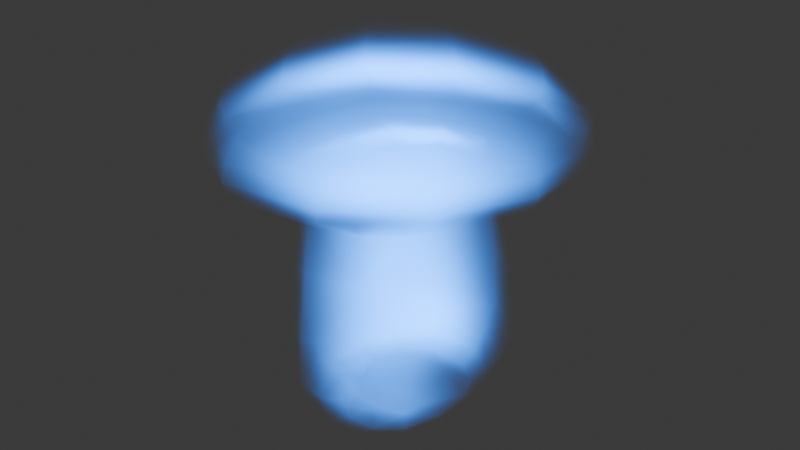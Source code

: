 # Source: Shrooms.blend  (saved by Blender 4.1.24; exported with 4.5.12 LTS)
import bpy
from mathutils import Matrix  # noqa: F401  (used for matrix-valued properties, if any)

bpy.ops.wm.read_factory_settings(use_empty=True)
scene = bpy.context.scene
scene.name = 'Scene'

# ---- collections
col_collection = bpy.data.collections.new('Collection'); scene.collection.children.link(col_collection)
col_mushroom = bpy.data.collections.new('Mushroom'); col_collection.children.link(col_mushroom)

# ---- materials (node trees are filled in below, after node groups)
mat_ghost = bpy.data.materials.new('Ghost')
mat_ghost.surface_render_method = 'BLENDED'
mat_ghost.blend_method = 'BLEND'
mat_ghost.use_transparent_shadow = False

# ---- node groups
ng_ghost = bpy.data.node_groups.new('Ghost', 'ShaderNodeTree')
_s = ng_ghost.interface.new_socket(name='Shader', in_out='OUTPUT', socket_type='NodeSocketShader')
_s = ng_ghost.interface.new_socket(name='Color', in_out='INPUT', socket_type='NodeSocketColor')
_s.default_value = (0.0, 0.2289, 1.0, 1.0)
_s = ng_ghost.interface.new_socket(name='Strength', in_out='INPUT', socket_type='NodeSocketFloat')
_s.default_value = 9.3
_s.min_value = 0.0
_s.max_value = 1e+06
_N = ng_ghost.nodes; _L = ng_ghost.links
n0 = _N.new('ShaderNodeEmission'); n0.name = 'Emission'; n0.location = (258, -5)
n1 = _N.new('ShaderNodeBsdfTransparent'); n1.name = 'Transparent BSDF'; n1.location = (241, -129)
n2 = _N.new('ShaderNodeMixShader'); n2.name = 'Mix Shader'; n2.location = (272, 129)
n3 = _N.new('ShaderNodeValToRGB'); n3.name = 'ColorRamp'; n3.location = (-58, 109)
while len(n3.color_ramp.elements) > 1: n3.color_ramp.elements.remove(n3.color_ramp.elements[-1])
n3.color_ramp.elements[0].position = 0.0; n3.color_ramp.elements[0].color = (0.0, 0.0, 0.0, 1.0)
_e = n3.color_ramp.elements.new(1.0); _e.color = (1.0, 1.0, 1.0, 1.0)
n4 = _N.new('NodeGroupInput'); n4.name = 'Group Input'; n4.location = (-472, 0)
n5 = _N.new('NodeGroupOutput'); n5.name = 'Group Output'; n5.location = (462, 0)
n6 = _N.new('ShaderNodeLayerWeight'); n6.name = 'Layer Weight'; n6.location = (-272, 34)
n6.inputs[0].default_value = 0.92
_L.new(n2.outputs[0], n5.inputs[0])
_L.new(n0.outputs[0], n2.inputs[1])
_L.new(n1.outputs[0], n2.inputs[2])
_L.new(n3.outputs[0], n2.inputs[0])
_L.new(n6.outputs[1], n3.inputs[0])
_L.new(n4.outputs[0], n0.inputs[0])
_L.new(n4.outputs[1], n0.inputs[1])
n5.is_active_output = True

# ---- material node trees
mat_ghost.use_nodes = True; mat_ghost.node_tree.nodes.clear()
_N = mat_ghost.node_tree.nodes; _L = mat_ghost.node_tree.links
n0 = _N.new('ShaderNodeOutputMaterial'); n0.name = 'Material Output'; n0.location = (300, 300)
n1 = _N.new('ShaderNodeGroup'); n1.name = 'Group'; n1.location = (37, 282)
n1.node_tree = ng_ghost
n1.inputs[0].default_value = (0.0, 0.2289, 1.0, 1.0)
n1.inputs[1].default_value = 9.3
_L.new(n1.outputs[0], n0.inputs[0])
n0.is_active_output = True

# ---- world
world_world = bpy.data.worlds.new('World'); scene.world = world_world
world_world.use_nodes = True; world_world.node_tree.nodes.clear()
_N = world_world.node_tree.nodes; _L = world_world.node_tree.links
n0 = _N.new('ShaderNodeOutputWorld'); n0.name = 'World Output'; n0.location = (300, 300)
n1 = _N.new('ShaderNodeBackground'); n1.name = 'Background'; n1.location = (10, 300)
n1.inputs[0].default_value = (0.05088, 0.05088, 0.05088, 1.0)
_L.new(n1.outputs[0], n0.inputs[0])
n0.is_active_output = True
world_world.color = (0.05088, 0.05088, 0.05088)
world_world.use_sun_shadow = False
world_world.sun_shadow_jitter_overblur = 0.0

# ---- meshes
me_mesh = bpy.data.meshes.new('mesh')
me_mesh.from_pydata([(-0.01349, -0.01641, 0.00209), (-0.0117, -0.014, 0.1832), (-0.01214, 0.01681, 0.0038), (0.0125, -0.01448, 0.002621), (0.005179, 0.02992, 0.0002157), (0.01671, 0.02139, 0.1808), (-0.01989, -0.007245, 0.004294), (-0.008734, -0.005904, 0.005203), (-0.005231, -0.01749, 0.001968), (-0.006546, -0.0298, -0.0001905), (-0.01834, -0.02419, 0.001429), (-0.01347, 0.0003972, 0.1833), (-0.03792, -0.01078, 0.1786), (-0.02528, -0.03122, 0.1796), (-0.004372, -0.0418, 0.1789), (0.002028, -0.0143, 0.1834), (0.002136, 0.003627, 0.1835), (-0.01871, 0.02215, 0.002502), (-0.005943, 0.02864, 0.001265), (-0.001611, 0.02039, 0.003646), (-0.01284, 0.00772, 0.005536), (-0.02407, 0.008875, 0.004243), (0.001877, 0.00892, 0.006589), (-0.03773, 0.0278, 0.1756), (-0.04009, 0.01007, 0.1774), (-0.01682, 0.01764, 0.1814), (-0.02158, 0.0408, 0.1752), (0.003718, -0.01676, 0.002249), (0.003149, -0.004925, 0.005769), (0.01641, -0.004623, 0.004952), (0.01932, -0.0218, 0.001737), (0.006694, -0.02918, -0.0001686), (0.02765, -0.007162, 0.00442), (0.03556, -0.03313, 0.1768), (0.04196, -0.01455, 0.1768), (0.01931, -0.0151, 0.1825), (0.0191, -0.04038, 0.1782), (-0.00867, 0.03771, 0.002059), (0.007505, 0.03751, 0.0003513), (0.01836, 0.02938, 0.001872), (0.01167, 0.0236, 0.001936), (0.002054, 0.02232, 0.1813), (0.01889, 0.006073, 0.1826), (0.0423, 0.01099, 0.1765), (0.03059, 0.03469, 0.1756), (0.007325, 0.04695, 0.1747), (0.04189, 0.04599, 0.1674), (0.01019, 0.06262, 0.1668), (-0.0259, 0.05677, 0.1669), (0.01215, 0.07327, 0.1592), (-0.02856, 0.06741, 0.1594), (-0.05818, 0.04283, 0.1599), (-0.04969, 0.03511, 0.1679), (-0.07081, 0.01084, 0.1595), (-0.0589, 0.009646, 0.1679), (-0.06775, -0.02467, 0.1608), (-0.0566, -0.01897, 0.1691), (-0.04677, -0.05693, 0.1627), (-0.03894, -0.04728, 0.1712), (-0.0123, -0.07386, 0.1624), (-0.009153, -0.0616, 0.1708), (0.02515, -0.07041, 0.1618), (0.02219, -0.05886, 0.17), (0.05425, -0.05045, 0.1615), (0.04581, -0.04273, 0.1697), (0.06952, -0.01848, 0.16), (0.05846, -0.01647, 0.1681), (0.06843, 0.01911, 0.1596), (0.05832, 0.01541, 0.1675), (0.04855, 0.05375, 0.1594), (0.07527, 0.02129, 0.1525), (0.05285, 0.05885, 0.1521), (0.01342, 0.08043, 0.1519), (0.05545, 0.0619, 0.1454), (0.01441, 0.08444, 0.1455), (-0.03236, 0.07795, 0.1447), (-0.0311, 0.07421, 0.152), (-0.06697, 0.05145, 0.1456), (-0.06368, 0.04828, 0.1527), (-0.08325, 0.01226, 0.1455), (-0.07871, 0.01168, 0.1523), (-0.07961, -0.03004, 0.1464), (-0.07515, -0.02825, 0.1534), (-0.05466, -0.06641, 0.1467), (-0.05197, -0.06338, 0.1544), (-0.01534, -0.08634, 0.1469), (-0.01417, -0.0819, 0.1544), (0.02853, -0.08207, 0.1466), (0.02723, -0.07791, 0.1542), (0.06339, -0.05875, 0.147), (0.06003, -0.05574, 0.1541), (0.08118, -0.02044, 0.1461), (0.07686, -0.01967, 0.1528), (0.07967, 0.02256, 0.1455), (0.08271, -0.02086, 0.1386), (0.08087, 0.02308, 0.1381), (0.05621, 0.06307, 0.1379), (0.07767, 0.02246, 0.1314), (0.05418, 0.06099, 0.1312), (0.01371, 0.08348, 0.1304), (0.01454, 0.08655, 0.1374), (-0.0315, 0.07745, 0.1305), (-0.03262, 0.07928, 0.1376), (-0.06457, 0.05061, 0.1313), (-0.06761, 0.05255, 0.1382), (-0.08163, 0.01209, 0.131), (-0.08457, 0.01247, 0.1378), (-0.07803, -0.03046, 0.1316), (-0.08092, -0.031, 0.1384), (-0.05372, -0.06594, 0.1322), (-0.05531, -0.06745, 0.1391), (-0.01514, -0.08675, 0.1318), (-0.01573, -0.08838, 0.1394), (0.0281, -0.08264, 0.1323), (0.02871, -0.08371, 0.1395), (0.06218, -0.05848, 0.1327), (0.0642, -0.05995, 0.1395), (0.07996, -0.02051, 0.1315), (0.05796, -0.05505, 0.1285), (0.07441, -0.01955, 0.1271), (0.07218, 0.02119, 0.1273), (0.06583, -0.01847, 0.1243), (0.06351, 0.01903, 0.1244), (0.04512, 0.05187, 0.125), (0.05052, 0.05733, 0.1275), (0.0115, 0.07113, 0.1249), (0.01268, 0.07802, 0.127), (-0.02535, 0.0666, 0.1239), (-0.02853, 0.07204, 0.1258), (-0.05317, 0.04262, 0.1252), (-0.05974, 0.04714, 0.1276), (-0.0665, 0.01026, 0.1239), (-0.07582, 0.01125, 0.1267), (-0.06375, -0.0265, 0.1247), (-0.0723, -0.02885, 0.1273), (-0.04584, -0.05767, 0.1257), (-0.05035, -0.06235, 0.128), (-0.01284, -0.075, 0.1253), (-0.0141, -0.08154, 0.1275), (0.02363, -0.07154, 0.1245), (0.0261, -0.07765, 0.1268), (0.05275, -0.05105, 0.1262), (0.01863, -0.05837, 0.1222), (0.03965, -0.04177, 0.1241), (0.05138, -0.01638, 0.1227), (0.03588, -0.03979, 0.1234), (0.04485, -0.01553, 0.122), (0.04225, 0.01329, 0.122), (0.04947, 0.01524, 0.1228), (0.02912, 0.03825, 0.1222), (0.03414, 0.04161, 0.123), (0.0077, 0.05187, 0.1204), (0.008197, 0.05555, 0.1215), (-0.01547, 0.04886, 0.1202), (-0.01807, 0.0535, 0.1214), (-0.03412, 0.0311, 0.1227), (-0.03987, 0.03391, 0.1233), (-0.04333, 0.006244, 0.1218), (-0.05074, 0.007448, 0.1222), (-0.04228, -0.02156, 0.1225), (-0.0491, -0.0227, 0.1229), (-0.03098, -0.0447, 0.123), (-0.03421, -0.04678, 0.1236), (-0.00985, -0.05649, 0.1209), (-0.01034, -0.06206, 0.1225), (0.01714, -0.05398, 0.1211), (-0.009528, -0.05144, 0.1177), (0.01539, -0.04927, 0.1181), (0.03136, -0.03691, 0.12), (0.01561, -0.04716, 0.1101), (0.03184, -0.03659, 0.1108), (0.03996, -0.01537, 0.1091), (0.03956, -0.01506, 0.1177), (0.03884, 0.01336, 0.109), (0.0379, 0.01243, 0.1173), (0.02666, 0.0357, 0.1109), (0.02532, 0.03482, 0.1181), (0.007714, 0.04605, 0.1113), (0.00715, 0.04688, 0.1175), (-0.01381, 0.04425, 0.1118), (-0.01369, 0.04483, 0.1174), (-0.03072, 0.03085, 0.1109), (-0.02976, 0.02891, 0.118), (-0.04039, 0.006831, 0.1084), (-0.03905, 0.005851, 0.1171), (-0.03857, -0.0216, 0.1084), (-0.03751, -0.02134, 0.1179), (-0.02737, -0.0418, 0.1101), (-0.02682, -0.04131, 0.1197), (-0.009735, -0.04945, 0.1098), (-0.02787, -0.04522, 0.08482), (-0.009111, -0.053, 0.08625), (0.01693, -0.04963, 0.08596), (-0.008679, -0.05759, 0.05645), (0.01692, -0.05278, 0.05569), (0.03776, -0.03953, 0.05489), (0.03546, -0.03764, 0.08578), (0.04589, -0.01429, 0.05472), (0.04352, -0.01568, 0.08584), (0.04507, 0.02056, 0.05673), (0.04223, 0.0163, 0.08794), (0.03432, 0.0445, 0.05911), (0.0307, 0.03994, 0.09012), (0.01235, 0.05515, 0.06024), (0.009758, 0.051, 0.08992), (-0.01625, 0.05546, 0.06054), (-0.01579, 0.05001, 0.09069), (-0.03329, 0.0429, 0.05887), (-0.03203, 0.03682, 0.08971), (-0.04457, 0.01441, 0.05604), (-0.04302, 0.009924, 0.08676), (-0.04295, -0.02099, 0.0546), (-0.04103, -0.02223, 0.08447), (-0.02656, -0.04756, 0.05596), (-0.04186, -0.01883, 0.02964), (-0.02843, -0.04609, 0.02945), (-0.01113, -0.05615, 0.02867), (-0.02722, -0.03987, 0.014), (-0.01111, -0.04967, 0.01252), (0.01019, -0.04842, 0.01278), (0.01256, -0.05215, 0.02789), (0.03036, -0.03399, 0.01317), (0.0346, -0.03816, 0.02689), (0.03949, -0.01061, 0.01418), (0.04419, -0.01241, 0.02762), (0.03755, 0.01844, 0.01473), (0.04267, 0.02074, 0.02856), (0.0293, 0.03996, 0.01452), (0.03318, 0.0442, 0.02939), (0.01018, 0.0512, 0.01582), (0.01269, 0.05583, 0.03118), (-0.01261, 0.05316, 0.01576), (-0.01489, 0.05774, 0.03164), (-0.02954, 0.03865, 0.01635), (-0.03248, 0.04288, 0.03108), (-0.04062, 0.01296, 0.01519), (-0.04438, 0.01479, 0.03046), (-0.03901, -0.01637, 0.01539), (-0.0366, 0.01182, 0.008772), (-0.03451, -0.01431, 0.008535), (-0.02315, -0.03239, 0.005283), (-0.02867, -0.01117, 0.004641), (-0.00916, -0.04125, 0.003886), (0.008266, -0.04163, 0.00403), (0.02537, -0.02835, 0.005387), (0.03428, -0.009102, 0.007795), (0.02694, 0.01417, 0.003955), (0.03285, 0.01673, 0.007842), (0.0237, 0.03475, 0.006343), (0.009053, 0.04551, 0.006255), (-0.01067, 0.04592, 0.006919), (-0.02352, 0.02814, 0.003648), (-0.02711, 0.03362, 0.008273), (-0.03148, 0.01036, 0.005053), (0.01759, 0.01123, 0.00438)], [], [(0, 6, 7, 8), (0, 8, 9, 10), (1, 11, 12, 13), (1, 13, 14, 15), (1, 15, 16, 11), (2, 17, 18, 19), (2, 20, 21, 17), (2, 19, 22, 20), (23, 24, 25, 26), (3, 27, 28, 29), (3, 30, 31, 27), (3, 29, 32, 30), (33, 34, 35, 36), (4, 18, 37, 38), (4, 38, 39, 40), (4, 40, 19, 18), (5, 41, 16, 42), (5, 42, 43, 44), (5, 44, 45, 41), (45, 44, 46, 47), (45, 47, 48, 26), (45, 26, 25, 41), (48, 47, 49, 50), (48, 50, 51, 52), (48, 52, 23, 26), (52, 51, 53, 54), (52, 54, 24, 23), (54, 53, 55, 56), (54, 56, 12, 24), (56, 55, 57, 58), (56, 58, 13, 12), (58, 57, 59, 60), (58, 60, 14, 13), (60, 59, 61, 62), (60, 62, 36, 14), (62, 61, 63, 64), (62, 64, 33, 36), (64, 63, 65, 66), (64, 66, 34, 33), (66, 65, 67, 68), (66, 68, 43, 34), (68, 67, 69, 46), (68, 46, 44, 43), (69, 67, 70, 71), (69, 71, 72, 49), (69, 49, 47, 46), (72, 71, 73, 74), (72, 74, 75, 76), (72, 76, 50, 49), (76, 75, 77, 78), (76, 78, 51, 50), (78, 77, 79, 80), (78, 80, 53, 51), (80, 79, 81, 82), (80, 82, 55, 53), (82, 81, 83, 84), (82, 84, 57, 55), (84, 83, 85, 86), (84, 86, 59, 57), (86, 85, 87, 88), (86, 88, 61, 59), (88, 87, 89, 90), (88, 90, 63, 61), (90, 89, 91, 92), (90, 92, 65, 63), (92, 91, 93, 70), (92, 70, 67, 65), (93, 91, 94, 95), (93, 95, 96, 73), (93, 73, 71, 70), (96, 95, 97, 98), (96, 98, 99, 100), (96, 100, 74, 73), (100, 99, 101, 102), (100, 102, 75, 74), (102, 101, 103, 104), (102, 104, 77, 75), (104, 103, 105, 106), (104, 106, 79, 77), (106, 105, 107, 108), (106, 108, 81, 79), (108, 107, 109, 110), (108, 110, 83, 81), (110, 109, 111, 112), (110, 112, 85, 83), (112, 111, 113, 114), (112, 114, 87, 85), (114, 113, 115, 116), (114, 116, 89, 87), (116, 115, 117, 94), (116, 94, 91, 89), (117, 115, 118, 119), (117, 119, 120, 97), (117, 97, 95, 94), (120, 119, 121, 122), (120, 122, 123, 124), (120, 124, 98, 97), (124, 123, 125, 126), (124, 126, 99, 98), (126, 125, 127, 128), (126, 128, 101, 99), (128, 127, 129, 130), (128, 130, 103, 101), (130, 129, 131, 132), (130, 132, 105, 103), (132, 131, 133, 134), (132, 134, 107, 105), (134, 133, 135, 136), (134, 136, 109, 107), (136, 135, 137, 138), (136, 138, 111, 109), (138, 137, 139, 140), (138, 140, 113, 111), (140, 139, 141, 118), (140, 118, 115, 113), (141, 139, 142, 143), (141, 143, 144, 121), (141, 121, 119, 118), (144, 143, 145, 146), (144, 146, 147, 148), (144, 148, 122, 121), (148, 147, 149, 150), (148, 150, 123, 122), (150, 149, 151, 152), (150, 152, 125, 123), (152, 151, 153, 154), (152, 154, 127, 125), (154, 153, 155, 156), (154, 156, 129, 127), (156, 155, 157, 158), (156, 158, 131, 129), (158, 157, 159, 160), (158, 160, 133, 131), (160, 159, 161, 162), (160, 162, 135, 133), (162, 161, 163, 164), (162, 164, 137, 135), (164, 163, 165, 142), (164, 142, 139, 137), (165, 163, 166, 167), (165, 167, 168, 145), (165, 145, 143, 142), (168, 167, 169, 170), (168, 170, 171, 172), (168, 172, 146, 145), (172, 171, 173, 174), (172, 174, 147, 146), (174, 173, 175, 176), (174, 176, 149, 147), (176, 175, 177, 178), (176, 178, 151, 149), (178, 177, 179, 180), (178, 180, 153, 151), (180, 179, 181, 182), (180, 182, 155, 153), (182, 181, 183, 184), (182, 184, 157, 155), (184, 183, 185, 186), (184, 186, 159, 157), (186, 185, 187, 188), (186, 188, 161, 159), (188, 187, 189, 166), (188, 166, 163, 161), (189, 187, 190, 191), (189, 191, 192, 169), (189, 169, 167, 166), (192, 191, 193, 194), (192, 194, 195, 196), (192, 196, 170, 169), (196, 195, 197, 198), (196, 198, 171, 170), (198, 197, 199, 200), (198, 200, 173, 171), (200, 199, 201, 202), (200, 202, 175, 173), (202, 201, 203, 204), (202, 204, 177, 175), (204, 203, 205, 206), (204, 206, 179, 177), (206, 205, 207, 208), (206, 208, 181, 179), (208, 207, 209, 210), (208, 210, 183, 181), (210, 209, 211, 212), (210, 212, 185, 183), (212, 211, 213, 190), (212, 190, 187, 185), (213, 211, 214, 215), (213, 215, 216, 193), (213, 193, 191, 190), (216, 215, 217, 218), (216, 218, 219, 220), (216, 220, 194, 193), (220, 219, 221, 222), (220, 222, 195, 194), (222, 221, 223, 224), (222, 224, 197, 195), (224, 223, 225, 226), (224, 226, 199, 197), (226, 225, 227, 228), (226, 228, 201, 199), (228, 227, 229, 230), (228, 230, 203, 201), (230, 229, 231, 232), (230, 232, 205, 203), (232, 231, 233, 234), (232, 234, 207, 205), (234, 233, 235, 236), (234, 236, 209, 207), (236, 235, 237, 214), (236, 214, 211, 209), (237, 235, 238, 239), (237, 239, 240, 217), (237, 217, 215, 214), (240, 239, 241, 10), (240, 10, 9, 242), (240, 242, 218, 217), (242, 9, 31, 243), (242, 243, 219, 218), (243, 31, 30, 244), (243, 244, 221, 219), (244, 30, 32, 245), (244, 245, 223, 221), (245, 32, 246, 247), (245, 247, 225, 223), (247, 246, 39, 248), (247, 248, 227, 225), (248, 39, 38, 249), (248, 249, 229, 227), (249, 38, 37, 250), (249, 250, 231, 229), (250, 37, 251, 252), (250, 252, 233, 231), (252, 251, 253, 238), (252, 238, 235, 233), (253, 251, 17, 21), (253, 21, 6, 241), (253, 241, 239, 238), (251, 37, 18, 17), (246, 32, 29, 254), (246, 254, 40, 39), (254, 29, 28, 22), (254, 22, 19, 40), (241, 6, 0, 10), (43, 42, 35, 34), (42, 16, 15, 35), (41, 25, 11, 16), (36, 35, 15, 14), (31, 9, 8, 27), (28, 27, 8, 7), (28, 7, 20, 22), (25, 24, 12, 11), (21, 20, 7, 6)])
me_mesh.polygons.foreach_set('use_smooth', [True] * 253)
_uv = me_mesh.uv_layers.new(name='UVMap')
_uv.uv.foreach_set('vector', [0.8997, 0.3211, 0.8897, 0.2987, 0.9153, 0.299, 0.9171, 0.3285, 0.8997, 0.3211, 0.9171, 0.3285, 0.9043, 0.3544, 0.8856, 0.334, 0.3111, 0.2872, 0.2965, 0.2598, 0.3541, 0.2487, 0.3569, 0.3009, 0.3111, 0.2872, 0.3569, 0.3009, 0.3329, 0.3458, 0.2874, 0.3045, 0.3111, 0.2872, 0.2874, 0.3045, 0.2653, 0.2732, 0.2965, 0.2598, 0.9089, 0.2446, 0.8924, 0.2345, 0.9187, 0.2119, 0.9339, 0.2326, 0.9089, 0.2446, 0.9082, 0.2664, 0.8833, 0.2639, 0.8924, 0.2345, 0.9089, 0.2446, 0.9339, 0.2326, 0.9455, 0.2636, 0.9082, 0.2664, 0.3054, 0.1802, 0.3319, 0.2088, 0.2812, 0.2254, 0.2606, 0.1768, 0.727, 0.5894, 0.721, 0.5675, 0.7531, 0.5669, 0.7508, 0.6001, 0.727, 0.5894, 0.7099, 0.6058, 0.6885, 0.5767, 0.721, 0.5675, 0.727, 0.5894, 0.7508, 0.6001, 0.7429, 0.6253, 0.7099, 0.6058, 0.2511, 0.3797, 0.2161, 0.3551, 0.258, 0.3269, 0.2894, 0.3723, 0.9429, 0.1946, 0.9187, 0.2119, 0.9031, 0.1946, 0.9378, 0.174, 0.8425, 0.5911, 0.8589, 0.6045, 0.8291, 0.6213, 0.8212, 0.6017, 0.8425, 0.5911, 0.8212, 0.6017, 0.8217, 0.5664, 0.8467, 0.5616, 0.2178, 0.2598, 0.2424, 0.2402, 0.2653, 0.2732, 0.233, 0.2894, 0.2178, 0.2598, 0.233, 0.2894, 0.1838, 0.3096, 0.1755, 0.2527, 0.2178, 0.2598, 0.1755, 0.2527, 0.2014, 0.2018, 0.2424, 0.2402, 0.2014, 0.2018, 0.1755, 0.2527, 0.1366, 0.2447, 0.1737, 0.1741, 0.2014, 0.2018, 0.1737, 0.1741, 0.2471, 0.138, 0.2606, 0.1768, 0.2014, 0.2018, 0.2606, 0.1768, 0.2812, 0.2254, 0.2424, 0.2402, 0.2471, 0.138, 0.1737, 0.1741, 0.1522, 0.1526, 0.2367, 0.1089, 0.2471, 0.138, 0.2367, 0.1089, 0.3262, 0.1155, 0.319, 0.1473, 0.2471, 0.138, 0.319, 0.1473, 0.3054, 0.1802, 0.2606, 0.1768, 0.319, 0.1473, 0.3262, 0.1155, 0.3954, 0.1583, 0.37, 0.1816, 0.319, 0.1473, 0.37, 0.1816, 0.3319, 0.2088, 0.3054, 0.1802, 0.37, 0.1816, 0.3954, 0.1583, 0.4379, 0.2319, 0.403, 0.238, 0.37, 0.1816, 0.403, 0.238, 0.3541, 0.2487, 0.3319, 0.2088, 0.403, 0.238, 0.4379, 0.2319, 0.4386, 0.3226, 0.4052, 0.3134, 0.403, 0.238, 0.4052, 0.3134, 0.3569, 0.3009, 0.3541, 0.2487, 0.4052, 0.3134, 0.4386, 0.3226, 0.3958, 0.4015, 0.3691, 0.3781, 0.4052, 0.3134, 0.3691, 0.3781, 0.3329, 0.3458, 0.3569, 0.3009, 0.3691, 0.3781, 0.3958, 0.4015, 0.319, 0.446, 0.3078, 0.4138, 0.3691, 0.3781, 0.3078, 0.4138, 0.2894, 0.3723, 0.3329, 0.3458, 0.3078, 0.4138, 0.319, 0.446, 0.2358, 0.4456, 0.2434, 0.4137, 0.3078, 0.4138, 0.2434, 0.4137, 0.2511, 0.3797, 0.2894, 0.3723, 0.2434, 0.4137, 0.2358, 0.4456, 0.1613, 0.4062, 0.1846, 0.3831, 0.2434, 0.4137, 0.1846, 0.3831, 0.2161, 0.3551, 0.2511, 0.3797, 0.1846, 0.3831, 0.1613, 0.4062, 0.113, 0.3305, 0.1437, 0.3228, 0.1846, 0.3831, 0.1437, 0.3228, 0.1838, 0.3096, 0.2161, 0.3551, 0.1437, 0.3228, 0.113, 0.3305, 0.1076, 0.2367, 0.1366, 0.2447, 0.1437, 0.3228, 0.1366, 0.2447, 0.1755, 0.2527, 0.1838, 0.3096, 0.1076, 0.2367, 0.113, 0.3305, 0.08897, 0.3374, 0.0844, 0.2302, 0.1076, 0.2367, 0.0844, 0.2302, 0.1348, 0.135, 0.1522, 0.1526, 0.1076, 0.2367, 0.1522, 0.1526, 0.1737, 0.1741, 0.1366, 0.2447, 0.1348, 0.135, 0.0844, 0.2302, 0.06458, 0.2249, 0.1207, 0.1218, 0.1348, 0.135, 0.1207, 0.1218, 0.2246, 0.06336, 0.2303, 0.08435, 0.1348, 0.135, 0.2303, 0.08435, 0.2367, 0.1089, 0.1522, 0.1526, 0.2303, 0.08435, 0.2246, 0.06336, 0.336, 0.06866, 0.3312, 0.09021, 0.2303, 0.08435, 0.3312, 0.09021, 0.3262, 0.1155, 0.2367, 0.1089, 0.3312, 0.09021, 0.336, 0.06866, 0.4305, 0.1248, 0.415, 0.14, 0.3312, 0.09021, 0.415, 0.14, 0.3954, 0.1583, 0.3262, 0.1155, 0.415, 0.14, 0.4305, 0.1248, 0.4863, 0.2205, 0.4649, 0.2264, 0.415, 0.14, 0.4649, 0.2264, 0.4379, 0.2319, 0.3954, 0.1583, 0.4649, 0.2264, 0.4863, 0.2205, 0.4885, 0.3354, 0.4662, 0.3303, 0.4649, 0.2264, 0.4662, 0.3303, 0.4386, 0.3226, 0.4379, 0.2319, 0.4662, 0.3303, 0.4885, 0.3354, 0.434, 0.4363, 0.4166, 0.4207, 0.4662, 0.3303, 0.4166, 0.4207, 0.3958, 0.4015, 0.4386, 0.3226, 0.4166, 0.4207, 0.434, 0.4363, 0.3338, 0.4943, 0.3272, 0.4717, 0.4166, 0.4207, 0.3272, 0.4717, 0.319, 0.446, 0.3958, 0.4015, 0.3272, 0.4717, 0.3338, 0.4943, 0.224, 0.493, 0.2296, 0.4713, 0.3272, 0.4717, 0.2296, 0.4713, 0.2358, 0.4456, 0.319, 0.446, 0.2296, 0.4713, 0.224, 0.493, 0.1274, 0.4391, 0.1427, 0.4241, 0.2296, 0.4713, 0.1427, 0.4241, 0.1613, 0.4062, 0.2358, 0.4456, 0.1427, 0.4241, 0.1274, 0.4391, 0.06805, 0.3435, 0.08897, 0.3374, 0.1427, 0.4241, 0.08897, 0.3374, 0.113, 0.3305, 0.1613, 0.4062, 0.06805, 0.3435, 0.1274, 0.4391, 0.1117, 0.4554, 0.04713, 0.349, 0.06805, 0.3435, 0.04713, 0.349, 0.04385, 0.219, 0.06458, 0.2249, 0.06805, 0.3435, 0.06458, 0.2249, 0.0844, 0.2302, 0.08897, 0.3374, 0.04385, 0.219, 0.04713, 0.349, 0.02418, 0.3545, 0.02184, 0.2135, 0.04385, 0.219, 0.02184, 0.2135, 0.08898, 0.08812, 0.1049, 0.1051, 0.04385, 0.219, 0.1049, 0.1051, 0.1207, 0.1218, 0.06458, 0.2249, 0.1049, 0.1051, 0.08898, 0.08812, 0.2126, 0.02247, 0.2189, 0.04362, 0.1049, 0.1051, 0.2189, 0.04362, 0.2246, 0.06336, 0.1207, 0.1218, 0.2189, 0.04362, 0.2126, 0.02247, 0.346, 0.02452, 0.3405, 0.04792, 0.2189, 0.04362, 0.3405, 0.04792, 0.336, 0.06866, 0.2246, 0.06336, 0.3405, 0.04792, 0.346, 0.02452, 0.4637, 0.09074, 0.4465, 0.1087, 0.3405, 0.04792, 0.4465, 0.1087, 0.4305, 0.1248, 0.336, 0.06866, 0.4465, 0.1087, 0.4637, 0.09074, 0.5322, 0.2102, 0.5093, 0.2152, 0.4465, 0.1087, 0.5093, 0.2152, 0.4863, 0.2205, 0.4305, 0.1248, 0.5093, 0.2152, 0.5322, 0.2102, 0.5322, 0.3471, 0.51, 0.3412, 0.5093, 0.2152, 0.51, 0.3412, 0.4885, 0.3354, 0.4863, 0.2205, 0.51, 0.3412, 0.5322, 0.3471, 0.4668, 0.4694, 0.4498, 0.4516, 0.51, 0.3412, 0.4498, 0.4516, 0.434, 0.4363, 0.4885, 0.3354, 0.4498, 0.4516, 0.4668, 0.4694, 0.3467, 0.5359, 0.3403, 0.5147, 0.4498, 0.4516, 0.3403, 0.5147, 0.3338, 0.4943, 0.434, 0.4363, 0.3403, 0.5147, 0.3467, 0.5359, 0.2142, 0.5365, 0.2194, 0.5144, 0.3403, 0.5147, 0.2194, 0.5144, 0.224, 0.493, 0.3338, 0.4943, 0.2194, 0.5144, 0.2142, 0.5365, 0.09439, 0.4739, 0.1117, 0.4554, 0.2194, 0.5144, 0.1117, 0.4554, 0.1274, 0.4391, 0.224, 0.493, 0.3428, 0.5772, 0.4334, 0.6299, 0.4212, 0.6422, 0.3378, 0.5944, 0.3428, 0.5772, 0.3378, 0.5944, 0.2377, 0.5899, 0.2352, 0.5725, 0.09439, 0.4739, 0.02418, 0.3545, 0.04713, 0.349, 0.1117, 0.4554, 0.2377, 0.5899, 0.3378, 0.5944, 0.3328, 0.6162, 0.2413, 0.613, 0.2377, 0.5899, 0.2413, 0.613, 0.157, 0.6502, 0.1441, 0.6349, 0.2377, 0.5899, 0.1441, 0.6349, 0.1337, 0.6224, 0.2352, 0.5725, 0.1441, 0.6349, 0.157, 0.6502, 0.1023, 0.7279, 0.08485, 0.7232, 0.1441, 0.6349, 0.08485, 0.7232, 0.06896, 0.7187, 0.1337, 0.6224, 0.08485, 0.7232, 0.1023, 0.7279, 0.1061, 0.8182, 0.09134, 0.825, 0.08485, 0.7232, 0.09134, 0.825, 0.07334, 0.8325, 0.06896, 0.7187, 0.09134, 0.825, 0.1061, 0.8182, 0.1576, 0.892, 0.1443, 0.908, 0.09134, 0.825, 0.1443, 0.908, 0.1328, 0.9215, 0.07334, 0.8325, 0.1443, 0.908, 0.1576, 0.892, 0.2343, 0.9308, 0.2296, 0.9545, 0.1443, 0.908, 0.2296, 0.9545, 0.2254, 0.9722, 0.1328, 0.9215, 0.2296, 0.9545, 0.2343, 0.9308, 0.3243, 0.932, 0.3286, 0.9545, 0.2296, 0.9545, 0.3286, 0.9545, 0.3323, 0.9725, 0.2254, 0.9722, 0.3286, 0.9545, 0.3243, 0.932, 0.404, 0.8949, 0.4152, 0.9076, 0.3286, 0.9545, 0.4152, 0.9076, 0.4263, 0.9198, 0.3323, 0.9725, 0.4152, 0.9076, 0.404, 0.8949, 0.4527, 0.8187, 0.4695, 0.8234, 0.4152, 0.9076, 0.4695, 0.8234, 0.4858, 0.8281, 0.4263, 0.9198, 0.4695, 0.8234, 0.4527, 0.8187, 0.4509, 0.7305, 0.4671, 0.7256, 0.4695, 0.8234, 0.4671, 0.7256, 0.4858, 0.7201, 0.4858, 0.8281, 0.4671, 0.7256, 0.4509, 0.7305, 0.4093, 0.6548, 0.4212, 0.6422, 0.4671, 0.7256, 0.4212, 0.6422, 0.4334, 0.6299, 0.4858, 0.7201, 0.4093, 0.6548, 0.4509, 0.7305, 0.4181, 0.7398, 0.3833, 0.6848, 0.4093, 0.6548, 0.3833, 0.6848, 0.3243, 0.6509, 0.3328, 0.6162, 0.4093, 0.6548, 0.3328, 0.6162, 0.3378, 0.5944, 0.4212, 0.6422, 0.3243, 0.6509, 0.3833, 0.6848, 0.3775, 0.6936, 0.3208, 0.6666, 0.3243, 0.6509, 0.3208, 0.6666, 0.2504, 0.6663, 0.2473, 0.6482, 0.3243, 0.6509, 0.2473, 0.6482, 0.2413, 0.613, 0.3328, 0.6162, 0.2473, 0.6482, 0.2504, 0.6663, 0.1869, 0.6926, 0.1798, 0.6796, 0.2473, 0.6482, 0.1798, 0.6796, 0.157, 0.6502, 0.2413, 0.613, 0.1798, 0.6796, 0.1869, 0.6926, 0.1494, 0.7418, 0.1402, 0.7396, 0.1798, 0.6796, 0.1402, 0.7396, 0.1023, 0.7279, 0.157, 0.6502, 0.1402, 0.7396, 0.1494, 0.7418, 0.1517, 0.7978, 0.1396, 0.8033, 0.1402, 0.7396, 0.1396, 0.8033, 0.1061, 0.8182, 0.1023, 0.7279, 0.1396, 0.8033, 0.1517, 0.7978, 0.1903, 0.8475, 0.1822, 0.861, 0.1396, 0.8033, 0.1822, 0.861, 0.1576, 0.892, 0.1061, 0.8182, 0.1822, 0.861, 0.1903, 0.8475, 0.2489, 0.8751, 0.2444, 0.8928, 0.1822, 0.861, 0.2444, 0.8928, 0.2343, 0.9308, 0.1576, 0.892, 0.2444, 0.8928, 0.2489, 0.8751, 0.3166, 0.8784, 0.318, 0.8952, 0.2444, 0.8928, 0.318, 0.8952, 0.3243, 0.932, 0.2343, 0.9308, 0.318, 0.8952, 0.3166, 0.8784, 0.3753, 0.8557, 0.3797, 0.8641, 0.318, 0.8952, 0.3797, 0.8641, 0.404, 0.8949, 0.3243, 0.932, 0.3797, 0.8641, 0.3753, 0.8557, 0.4078, 0.8071, 0.4215, 0.8097, 0.3797, 0.8641, 0.4215, 0.8097, 0.4527, 0.8187, 0.404, 0.8949, 0.4215, 0.8097, 0.4078, 0.8071, 0.407, 0.7426, 0.4181, 0.7398, 0.4215, 0.8097, 0.4181, 0.7398, 0.4509, 0.7305, 0.4527, 0.8187, 0.6313, 0.5492, 0.6043, 0.4798, 0.6192, 0.4727, 0.6446, 0.5401, 0.5507, 0.8885, 0.5596, 0.8761, 0.6128, 0.8981, 0.6093, 0.9158, 0.407, 0.7426, 0.3775, 0.6936, 0.3833, 0.6848, 0.4181, 0.7398, 0.6128, 0.8981, 0.5596, 0.8761, 0.5692, 0.8571, 0.6203, 0.8726, 0.6128, 0.8981, 0.6203, 0.8726, 0.6858, 0.8807, 0.6829, 0.9052, 0.6128, 0.8981, 0.6829, 0.9052, 0.6815, 0.9243, 0.6093, 0.9158, 0.6829, 0.9052, 0.6858, 0.8807, 0.7676, 0.8899, 0.7639, 0.9139, 0.6829, 0.9052, 0.7639, 0.9139, 0.7613, 0.931, 0.6815, 0.9243, 0.7639, 0.9139, 0.7676, 0.8899, 0.8401, 0.8982, 0.8402, 0.919, 0.7639, 0.9139, 0.8402, 0.919, 0.8394, 0.9375, 0.7613, 0.931, 0.8402, 0.919, 0.8401, 0.8982, 0.8992, 0.9007, 0.9017, 0.9165, 0.8402, 0.919, 0.9017, 0.9165, 0.9086, 0.9309, 0.8394, 0.9375, 0.628, 0.03704, 0.6464, 0.03996, 0.6292, 0.1063, 0.6107, 0.1017, 0.628, 0.03704, 0.6107, 0.1017, 0.5952, 0.09794, 0.6134, 0.02985, 0.6107, 0.1017, 0.6292, 0.1063, 0.6251, 0.1761, 0.6022, 0.1773, 0.6107, 0.1017, 0.6022, 0.1773, 0.5817, 0.1774, 0.5952, 0.09794, 0.6022, 0.1773, 0.6251, 0.1761, 0.6271, 0.255, 0.6009, 0.2565, 0.6022, 0.1773, 0.6009, 0.2565, 0.5815, 0.2573, 0.5817, 0.1774, 0.6009, 0.2565, 0.6271, 0.255, 0.6293, 0.3386, 0.601, 0.3405, 0.6009, 0.2565, 0.601, 0.3405, 0.582, 0.3386, 0.5815, 0.2573, 0.601, 0.3405, 0.6293, 0.3386, 0.6316, 0.4072, 0.603, 0.4112, 0.601, 0.3405, 0.603, 0.4112, 0.585, 0.4128, 0.582, 0.3386, 0.603, 0.4112, 0.6316, 0.4072, 0.6423, 0.4647, 0.6192, 0.4727, 0.603, 0.4112, 0.6192, 0.4727, 0.6043, 0.4798, 0.585, 0.4128, 0.6423, 0.4647, 0.6316, 0.4072, 0.7028, 0.3993, 0.7106, 0.4515, 0.6423, 0.4647, 0.7106, 0.4515, 0.7295, 0.5195, 0.6655, 0.5338, 0.6423, 0.4647, 0.6655, 0.5338, 0.6446, 0.5401, 0.6192, 0.4727, 0.7295, 0.5195, 0.7106, 0.4515, 0.784, 0.4356, 0.8073, 0.495, 0.5817, 0.7952, 0.5934, 0.7165, 0.6535, 0.7323, 0.6375, 0.806, 0.5817, 0.7952, 0.6375, 0.806, 0.6203, 0.8726, 0.5692, 0.8571, 0.6375, 0.806, 0.6535, 0.7323, 0.7125, 0.7443, 0.6964, 0.8175, 0.6375, 0.806, 0.6964, 0.8175, 0.6858, 0.8807, 0.6203, 0.8726, 0.6964, 0.8175, 0.7125, 0.7443, 0.7899, 0.7565, 0.7771, 0.8316, 0.6964, 0.8175, 0.7771, 0.8316, 0.7676, 0.8899, 0.6858, 0.8807, 0.7771, 0.8316, 0.7899, 0.7565, 0.8494, 0.7635, 0.8441, 0.8397, 0.7771, 0.8316, 0.8441, 0.8397, 0.8401, 0.8982, 0.7676, 0.8899, 0.8441, 0.8397, 0.8494, 0.7635, 0.9086, 0.7669, 0.9043, 0.8442, 0.8441, 0.8397, 0.9043, 0.8442, 0.8992, 0.9007, 0.8401, 0.8982, 0.7124, 0.04429, 0.8008, 0.05764, 0.776, 0.1309, 0.6968, 0.1175, 0.7124, 0.04429, 0.6968, 0.1175, 0.6292, 0.1063, 0.6464, 0.03996, 0.6968, 0.1175, 0.776, 0.1309, 0.7665, 0.1793, 0.6886, 0.1738, 0.6968, 0.1175, 0.6886, 0.1738, 0.6251, 0.1761, 0.6292, 0.1063, 0.6886, 0.1738, 0.7665, 0.1793, 0.7607, 0.2465, 0.6873, 0.2505, 0.6886, 0.1738, 0.6873, 0.2505, 0.6271, 0.255, 0.6251, 0.1761, 0.6873, 0.2505, 0.7607, 0.2465, 0.7631, 0.323, 0.6936, 0.3328, 0.6873, 0.2505, 0.6936, 0.3328, 0.6293, 0.3386, 0.6271, 0.255, 0.6936, 0.3328, 0.7631, 0.323, 0.7712, 0.3909, 0.7028, 0.3993, 0.6936, 0.3328, 0.7028, 0.3993, 0.6316, 0.4072, 0.6293, 0.3386, 0.7712, 0.3909, 0.7631, 0.323, 0.8136, 0.3151, 0.8227, 0.3719, 0.7712, 0.3909, 0.8227, 0.3719, 0.8375, 0.4083, 0.784, 0.4356, 0.7712, 0.3909, 0.784, 0.4356, 0.7106, 0.4515, 0.7028, 0.3993, 0.8375, 0.4083, 0.8227, 0.3719, 0.85, 0.3571, 0.8661, 0.3883, 0.8375, 0.4083, 0.8661, 0.3883, 0.9011, 0.426, 0.8697, 0.4554, 0.8375, 0.4083, 0.8697, 0.4554, 0.8073, 0.495, 0.784, 0.4356, 0.6135, 0.6443, 0.6349, 0.6093, 0.6829, 0.642, 0.6697, 0.6716, 0.6135, 0.6443, 0.6697, 0.6716, 0.6535, 0.7323, 0.5934, 0.7165, 0.6697, 0.6716, 0.6829, 0.642, 0.733, 0.6578, 0.7256, 0.6866, 0.6697, 0.6716, 0.7256, 0.6866, 0.7125, 0.7443, 0.6535, 0.7323, 0.7256, 0.6866, 0.733, 0.6578, 0.793, 0.6646, 0.794, 0.6961, 0.7256, 0.6866, 0.794, 0.6961, 0.7899, 0.7565, 0.7125, 0.7443, 0.794, 0.6961, 0.793, 0.6646, 0.8414, 0.6641, 0.8476, 0.6978, 0.794, 0.6961, 0.8476, 0.6978, 0.8494, 0.7635, 0.7899, 0.7565, 0.8476, 0.6978, 0.8414, 0.6641, 0.8928, 0.6499, 0.9036, 0.6917, 0.8476, 0.6978, 0.9036, 0.6917, 0.9086, 0.7669, 0.8494, 0.7635, 0.8767, 0.09334, 0.9069, 0.1265, 0.8686, 0.1648, 0.8382, 0.1491, 0.8767, 0.09334, 0.8382, 0.1491, 0.776, 0.1309, 0.8008, 0.05764, 0.8382, 0.1491, 0.8686, 0.1648, 0.8511, 0.2047, 0.8227, 0.1928, 0.8382, 0.1491, 0.8227, 0.1928, 0.7665, 0.1793, 0.776, 0.1309, 0.8227, 0.1928, 0.8511, 0.2047, 0.8424, 0.2564, 0.8133, 0.2509, 0.8227, 0.1928, 0.8133, 0.2509, 0.7607, 0.2465, 0.7665, 0.1793, 0.8133, 0.2509, 0.8424, 0.2564, 0.8412, 0.3103, 0.8136, 0.3151, 0.8133, 0.2509, 0.8136, 0.3151, 0.7631, 0.323, 0.7607, 0.2465, 0.8412, 0.3103, 0.8424, 0.2564, 0.8565, 0.2588, 0.8567, 0.3078, 0.8412, 0.3103, 0.8567, 0.3078, 0.8696, 0.3458, 0.85, 0.3571, 0.8412, 0.3103, 0.85, 0.3571, 0.8227, 0.3719, 0.8136, 0.3151, 0.8696, 0.3458, 0.8567, 0.3078, 0.8709, 0.3039, 0.8856, 0.334, 0.8696, 0.3458, 0.8856, 0.334, 0.9043, 0.3544, 0.8859, 0.3735, 0.8696, 0.3458, 0.8859, 0.3735, 0.8661, 0.3883, 0.85, 0.3571, 0.8859, 0.3735, 0.9043, 0.3544, 0.9331, 0.3681, 0.9177, 0.4002, 0.8859, 0.3735, 0.9177, 0.4002, 0.9011, 0.426, 0.8661, 0.3883, 0.6561, 0.5895, 0.6885, 0.5767, 0.7099, 0.6058, 0.6961, 0.6223, 0.6561, 0.5895, 0.6961, 0.6223, 0.6829, 0.642, 0.6349, 0.6093, 0.6961, 0.6223, 0.7099, 0.6058, 0.7429, 0.6253, 0.7377, 0.641, 0.6961, 0.6223, 0.7377, 0.641, 0.733, 0.6578, 0.6829, 0.642, 0.7377, 0.641, 0.7429, 0.6253, 0.7902, 0.6306, 0.7924, 0.6466, 0.7377, 0.641, 0.7924, 0.6466, 0.793, 0.6646, 0.733, 0.6578, 0.7924, 0.6466, 0.7902, 0.6306, 0.8291, 0.6213, 0.8358, 0.6402, 0.7924, 0.6466, 0.8358, 0.6402, 0.8414, 0.6641, 0.793, 0.6646, 0.8358, 0.6402, 0.8291, 0.6213, 0.8589, 0.6045, 0.8775, 0.6242, 0.8358, 0.6402, 0.8775, 0.6242, 0.8928, 0.6499, 0.8414, 0.6641, 0.9251, 0.1505, 0.9378, 0.174, 0.9031, 0.1946, 0.8878, 0.1794, 0.9251, 0.1505, 0.8878, 0.1794, 0.8686, 0.1648, 0.9069, 0.1265, 0.8878, 0.1794, 0.9031, 0.1946, 0.8798, 0.2244, 0.8671, 0.215, 0.8878, 0.1794, 0.8671, 0.215, 0.8511, 0.2047, 0.8686, 0.1648, 0.8671, 0.215, 0.8798, 0.2244, 0.8684, 0.2614, 0.8565, 0.2588, 0.8671, 0.215, 0.8565, 0.2588, 0.8424, 0.2564, 0.8511, 0.2047, 0.8684, 0.2614, 0.8798, 0.2244, 0.8924, 0.2345, 0.8833, 0.2639, 0.8684, 0.2614, 0.8833, 0.2639, 0.8897, 0.2987, 0.8709, 0.3039, 0.8684, 0.2614, 0.8709, 0.3039, 0.8567, 0.3078, 0.8565, 0.2588, 0.8798, 0.2244, 0.9031, 0.1946, 0.9187, 0.2119, 0.8924, 0.2345, 0.7902, 0.6306, 0.7429, 0.6253, 0.7508, 0.6001, 0.788, 0.6081, 0.7902, 0.6306, 0.788, 0.6081, 0.8212, 0.6017, 0.8291, 0.6213, 0.788, 0.6081, 0.7508, 0.6001, 0.7531, 0.5669, 0.7893, 0.5677, 0.788, 0.6081, 0.7893, 0.5677, 0.8217, 0.5664, 0.8212, 0.6017, 0.8709, 0.3039, 0.8897, 0.2987, 0.8997, 0.3211, 0.8856, 0.334, 0.1838, 0.3096, 0.233, 0.2894, 0.258, 0.3269, 0.2161, 0.3551, 0.233, 0.2894, 0.2653, 0.2732, 0.2874, 0.3045, 0.258, 0.3269, 0.2424, 0.2402, 0.2812, 0.2254, 0.2965, 0.2598, 0.2653, 0.2732, 0.2894, 0.3723, 0.258, 0.3269, 0.2874, 0.3045, 0.3329, 0.3458, 0.9331, 0.3681, 0.9043, 0.3544, 0.9171, 0.3285, 0.9392, 0.3336, 0.9455, 0.3011, 0.9392, 0.3336, 0.9171, 0.3285, 0.9153, 0.299, 0.9455, 0.3011, 0.9153, 0.299, 0.9082, 0.2664, 0.9455, 0.2636, 0.2812, 0.2254, 0.3319, 0.2088, 0.3541, 0.2487, 0.2965, 0.2598, 0.8833, 0.2639, 0.9082, 0.2664, 0.9153, 0.299, 0.8897, 0.2987])
_uv = me_mesh.uv_layers.new(name='automap')
_uv.uv.foreach_set('vector', [0.4868, 0.4846, 0.4804, 0.4937, 0.4915, 0.4951, 0.495, 0.4835, 0.4868, 0.4846, 0.495, 0.4835, 0.4937, 0.4712, 0.4819, 0.4768, 0.4886, 0.487, 0.4868, 0.5014, 0.4623, 0.4902, 0.475, 0.4698, 0.4886, 0.487, 0.475, 0.4698, 0.4959, 0.4592, 0.5023, 0.4867, 0.4886, 0.487, 0.5023, 0.4867, 0.5024, 0.5046, 0.4868, 0.5014, 0.4881, 0.5178, 0.4815, 0.5231, 0.4943, 0.5296, 0.4986, 0.5214, 0.4881, 0.5178, 0.4874, 0.5087, 0.4762, 0.5098, 0.4815, 0.5231, 0.4881, 0.5178, 0.4986, 0.5214, 0.5021, 0.5099, 0.4874, 0.5087, 0.4625, 0.5288, 0.4602, 0.511, 0.4834, 0.5186, 0.4787, 0.5418, 0.5127, 0.4865, 0.504, 0.4842, 0.5034, 0.496, 0.5167, 0.4963, 0.5127, 0.4865, 0.5196, 0.4792, 0.5069, 0.4718, 0.504, 0.4842, 0.5127, 0.4865, 0.5167, 0.4963, 0.5279, 0.4938, 0.5196, 0.4792, 0.5358, 0.4678, 0.5422, 0.4864, 0.5196, 0.4859, 0.5194, 0.4606, 0.5054, 0.5309, 0.4943, 0.5296, 0.4916, 0.5387, 0.5078, 0.5385, 0.5054, 0.5309, 0.5078, 0.5385, 0.5186, 0.5303, 0.5119, 0.5246, 0.5054, 0.5309, 0.5119, 0.5246, 0.4986, 0.5214, 0.4943, 0.5296, 0.517, 0.5224, 0.5023, 0.5233, 0.5024, 0.5046, 0.5191, 0.507, 0.517, 0.5224, 0.5191, 0.507, 0.5426, 0.512, 0.5308, 0.5357, 0.517, 0.5224, 0.5308, 0.5357, 0.5076, 0.5479, 0.5023, 0.5233, 0.5076, 0.5479, 0.5308, 0.5357, 0.5421, 0.547, 0.5104, 0.5636, 0.5076, 0.5479, 0.5104, 0.5636, 0.4743, 0.5577, 0.4787, 0.5418, 0.5076, 0.5479, 0.4787, 0.5418, 0.4834, 0.5186, 0.5023, 0.5233, 0.4743, 0.5577, 0.5104, 0.5636, 0.5124, 0.5742, 0.4717, 0.5684, 0.4743, 0.5577, 0.4717, 0.5684, 0.4421, 0.5438, 0.4506, 0.5361, 0.4743, 0.5577, 0.4506, 0.5361, 0.4625, 0.5288, 0.4787, 0.5418, 0.4506, 0.5361, 0.4421, 0.5438, 0.4294, 0.5118, 0.4413, 0.5106, 0.4506, 0.5361, 0.4413, 0.5106, 0.4602, 0.511, 0.4625, 0.5288, 0.4413, 0.5106, 0.4294, 0.5118, 0.4325, 0.4763, 0.4437, 0.482, 0.4413, 0.5106, 0.4437, 0.482, 0.4623, 0.4902, 0.4602, 0.511, 0.4437, 0.482, 0.4325, 0.4763, 0.4535, 0.444, 0.4613, 0.4537, 0.4437, 0.482, 0.4613, 0.4537, 0.475, 0.4698, 0.4623, 0.4902, 0.4613, 0.4537, 0.4535, 0.444, 0.488, 0.4271, 0.4911, 0.4394, 0.4613, 0.4537, 0.4911, 0.4394, 0.4959, 0.4592, 0.475, 0.4698, 0.4911, 0.4394, 0.488, 0.4271, 0.5254, 0.4306, 0.5224, 0.4421, 0.4911, 0.4394, 0.5224, 0.4421, 0.5194, 0.4606, 0.4959, 0.4592, 0.5224, 0.4421, 0.5254, 0.4306, 0.5545, 0.4505, 0.5461, 0.4582, 0.5224, 0.4421, 0.5461, 0.4582, 0.5358, 0.4678, 0.5194, 0.4606, 0.5461, 0.4582, 0.5545, 0.4505, 0.5698, 0.4825, 0.5587, 0.4845, 0.5461, 0.4582, 0.5587, 0.4845, 0.5422, 0.4864, 0.5358, 0.4678, 0.5587, 0.4845, 0.5698, 0.4825, 0.5687, 0.5201, 0.5586, 0.5164, 0.5587, 0.4845, 0.5586, 0.5164, 0.5426, 0.512, 0.5422, 0.4864, 0.5586, 0.5164, 0.5687, 0.5201, 0.5488, 0.5547, 0.5421, 0.547, 0.5586, 0.5164, 0.5421, 0.547, 0.5308, 0.5357, 0.5426, 0.512, 0.5488, 0.5547, 0.5687, 0.5201, 0.5755, 0.5223, 0.5531, 0.5598, 0.5488, 0.5547, 0.5531, 0.5598, 0.5137, 0.5814, 0.5124, 0.5742, 0.5488, 0.5547, 0.5124, 0.5742, 0.5104, 0.5636, 0.5421, 0.547, 0.5137, 0.5511, 0.5531, 0.5514, 0.5557, 0.5446, 0.5147, 0.5447, 0.5137, 0.5511, 0.5147, 0.5447, 0.4679, 0.5439, 0.4691, 0.5512, 0.5137, 0.5511, 0.4691, 0.5512, 0.4717, 0.5586, 0.5124, 0.5585, 0.4691, 0.5512, 0.4679, 0.5439, 0.4333, 0.5448, 0.4366, 0.552, 0.4691, 0.5752, 0.4366, 0.5492, 0.4421, 0.5438, 0.4717, 0.5684, 0.5492, 0.552, 0.5524, 0.5448, 0.5132, 0.5447, 0.5126, 0.5515, 0.4366, 0.5492, 0.4215, 0.5126, 0.4294, 0.5118, 0.4421, 0.5438, 0.5126, 0.5515, 0.5132, 0.5447, 0.4709, 0.5457, 0.4727, 0.5526, 0.4215, 0.5126, 0.4251, 0.4727, 0.4325, 0.4763, 0.4294, 0.5118, 0.4727, 0.5526, 0.4709, 0.5457, 0.4346, 0.546, 0.4376, 0.5537, 0.4251, 0.4727, 0.4483, 0.4376, 0.4535, 0.444, 0.4325, 0.4763, 0.4483, 0.5537, 0.4456, 0.546, 0.4849, 0.5461, 0.4861, 0.5536, 0.4483, 0.4376, 0.4861, 0.4191, 0.488, 0.4271, 0.4535, 0.444, 0.4861, 0.5536, 0.4849, 0.5461, 0.5288, 0.5458, 0.5275, 0.5535, 0.4861, 0.5536, 0.5275, 0.5535, 0.5254, 0.561, 0.488, 0.5616, 0.5275, 0.5535, 0.5288, 0.5458, 0.5636, 0.5462, 0.5603, 0.5534, 0.5275, 0.4231, 0.5603, 0.4452, 0.5545, 0.4505, 0.5254, 0.4306, 0.4452, 0.5534, 0.4422, 0.5462, 0.4805, 0.5453, 0.4813, 0.5521, 0.5603, 0.4452, 0.5771, 0.4813, 0.5698, 0.4825, 0.5545, 0.4505, 0.4813, 0.5521, 0.4805, 0.5453, 0.5235, 0.5448, 0.5223, 0.5517, 0.4813, 0.5521, 0.5223, 0.5517, 0.5201, 0.5588, 0.4825, 0.5593, 0.5235, 0.5448, 0.4805, 0.5453, 0.4801, 0.5378, 0.5241, 0.5374, 0.5235, 0.5448, 0.5241, 0.5374, 0.564, 0.5371, 0.5629, 0.5446, 0.5235, 0.5448, 0.5629, 0.5446, 0.5598, 0.5514, 0.5223, 0.5517, 0.564, 0.5371, 0.5241, 0.5374, 0.5234, 0.5306, 0.562, 0.5304, 0.5565, 0.5371, 0.5544, 0.5304, 0.514, 0.5297, 0.5148, 0.5366, 0.5565, 0.5371, 0.5148, 0.5366, 0.5147, 0.5447, 0.5557, 0.5446, 0.5148, 0.5366, 0.514, 0.5297, 0.4687, 0.5297, 0.4676, 0.5369, 0.5148, 0.5366, 0.4676, 0.5369, 0.4679, 0.5439, 0.5147, 0.5447, 0.4676, 0.5369, 0.4687, 0.5297, 0.4357, 0.5306, 0.4326, 0.5374, 0.4676, 0.5369, 0.4326, 0.5374, 0.4333, 0.5448, 0.4679, 0.5439, 0.5535, 0.5374, 0.5516, 0.5306, 0.5131, 0.5303, 0.5134, 0.5371, 0.5535, 0.5374, 0.5134, 0.5371, 0.5132, 0.5447, 0.5524, 0.5448, 0.5134, 0.5371, 0.5131, 0.5303, 0.4705, 0.5308, 0.47, 0.5376, 0.5134, 0.5371, 0.47, 0.5376, 0.4709, 0.5457, 0.5132, 0.5447, 0.47, 0.5376, 0.4705, 0.5308, 0.435, 0.5314, 0.4335, 0.5384, 0.47, 0.5376, 0.4335, 0.5384, 0.4346, 0.546, 0.4709, 0.5457, 0.4449, 0.5384, 0.4465, 0.5314, 0.4851, 0.531, 0.4845, 0.5387, 0.4449, 0.5384, 0.4845, 0.5387, 0.4849, 0.5461, 0.4456, 0.546, 0.4845, 0.5387, 0.4851, 0.531, 0.5284, 0.5316, 0.529, 0.5387, 0.4845, 0.5387, 0.529, 0.5387, 0.5288, 0.5458, 0.4849, 0.5461, 0.529, 0.5387, 0.5284, 0.5316, 0.5624, 0.532, 0.5645, 0.5388, 0.529, 0.5387, 0.5645, 0.5388, 0.5636, 0.5462, 0.5288, 0.5458, 0.441, 0.5388, 0.4425, 0.532, 0.4805, 0.5308, 0.4801, 0.5378, 0.441, 0.5388, 0.4801, 0.5378, 0.4805, 0.5453, 0.4422, 0.5462, 0.5802, 0.4805, 0.5624, 0.4425, 0.5582, 0.4459, 0.5747, 0.4814, 0.5802, 0.4805, 0.5747, 0.4814, 0.5724, 0.5222, 0.5779, 0.5234, 0.4805, 0.5308, 0.5234, 0.5306, 0.5241, 0.5374, 0.4801, 0.5378, 0.5724, 0.5222, 0.5747, 0.4814, 0.5661, 0.4825, 0.5638, 0.52, 0.5724, 0.5222, 0.5638, 0.52, 0.5454, 0.5528, 0.5508, 0.5583, 0.5724, 0.5222, 0.5508, 0.5583, 0.5544, 0.562, 0.5779, 0.5234, 0.5508, 0.5583, 0.5454, 0.5528, 0.5117, 0.5721, 0.5129, 0.579, 0.5508, 0.5583, 0.5129, 0.579, 0.514, 0.5844, 0.5544, 0.562, 0.5129, 0.579, 0.5117, 0.5721, 0.4749, 0.5676, 0.4717, 0.573, 0.5129, 0.579, 0.4717, 0.573, 0.4687, 0.5784, 0.514, 0.5844, 0.4717, 0.573, 0.4749, 0.5676, 0.4471, 0.5436, 0.4405, 0.5481, 0.4717, 0.573, 0.4405, 0.5481, 0.4357, 0.5516, 0.4687, 0.5784, 0.4405, 0.5481, 0.4471, 0.5436, 0.4337, 0.5112, 0.4244, 0.5122, 0.4405, 0.5481, 0.4244, 0.5122, 0.4186, 0.5131, 0.4357, 0.5516, 0.4244, 0.5122, 0.4337, 0.5112, 0.4365, 0.4745, 0.428, 0.4721, 0.4244, 0.5122, 0.428, 0.4721, 0.4222, 0.4705, 0.4186, 0.5131, 0.428, 0.4721, 0.4365, 0.4745, 0.4544, 0.4433, 0.4499, 0.4386, 0.428, 0.4721, 0.4499, 0.4386, 0.4465, 0.435, 0.4222, 0.4705, 0.4499, 0.4386, 0.4544, 0.4433, 0.4874, 0.426, 0.4862, 0.4194, 0.4499, 0.4386, 0.4862, 0.4194, 0.4851, 0.4142, 0.4465, 0.435, 0.4862, 0.4194, 0.4874, 0.426, 0.5239, 0.4294, 0.5263, 0.4233, 0.4862, 0.4194, 0.5263, 0.4233, 0.5284, 0.4183, 0.4851, 0.4142, 0.5263, 0.4233, 0.5239, 0.4294, 0.553, 0.4499, 0.5582, 0.4459, 0.5263, 0.4233, 0.5582, 0.4459, 0.5624, 0.4425, 0.5284, 0.4183, 0.553, 0.4499, 0.5239, 0.4294, 0.5189, 0.4426, 0.5399, 0.4592, 0.553, 0.4499, 0.5399, 0.4592, 0.5516, 0.4846, 0.5661, 0.4825, 0.553, 0.4499, 0.5661, 0.4825, 0.5747, 0.4814, 0.5582, 0.4459, 0.5516, 0.4846, 0.5399, 0.4592, 0.5361, 0.4612, 0.5451, 0.4854, 0.5516, 0.4846, 0.5451, 0.4854, 0.5425, 0.5143, 0.5497, 0.5162, 0.5516, 0.4846, 0.5497, 0.5162, 0.5638, 0.52, 0.5661, 0.4825, 0.5497, 0.5162, 0.5425, 0.5143, 0.5294, 0.5392, 0.5344, 0.5426, 0.5497, 0.5162, 0.5344, 0.5426, 0.5454, 0.5528, 0.5638, 0.52, 0.5344, 0.5426, 0.5294, 0.5392, 0.5079, 0.5528, 0.5084, 0.5565, 0.5344, 0.5426, 0.5084, 0.5565, 0.5117, 0.5721, 0.5454, 0.5528, 0.5084, 0.5565, 0.5079, 0.5528, 0.4848, 0.5498, 0.4822, 0.5545, 0.5084, 0.5565, 0.4822, 0.5545, 0.4749, 0.5676, 0.5117, 0.5721, 0.4822, 0.5545, 0.4848, 0.5498, 0.4661, 0.5321, 0.4604, 0.5349, 0.4822, 0.5545, 0.4604, 0.5349, 0.4471, 0.5436, 0.4749, 0.5676, 0.4604, 0.5349, 0.4661, 0.5321, 0.4569, 0.5072, 0.4495, 0.5084, 0.4604, 0.5349, 0.4495, 0.5084, 0.4337, 0.5112, 0.4471, 0.5436, 0.4495, 0.5084, 0.4569, 0.5072, 0.458, 0.4794, 0.4511, 0.4783, 0.4495, 0.5084, 0.4511, 0.4783, 0.4365, 0.4745, 0.4337, 0.5112, 0.4511, 0.4783, 0.458, 0.4794, 0.4693, 0.4563, 0.466, 0.4542, 0.4511, 0.4783, 0.466, 0.4542, 0.4544, 0.4433, 0.4365, 0.4745, 0.466, 0.4542, 0.4693, 0.4563, 0.4904, 0.4445, 0.4899, 0.4389, 0.466, 0.4542, 0.4899, 0.4389, 0.4874, 0.426, 0.4544, 0.4433, 0.4899, 0.4389, 0.4904, 0.4445, 0.5174, 0.447, 0.5189, 0.4426, 0.4899, 0.4389, 0.5189, 0.4426, 0.5239, 0.4294, 0.4874, 0.426, 0.5174, 0.447, 0.4904, 0.4445, 0.4907, 0.4495, 0.5156, 0.4517, 0.5174, 0.447, 0.5156, 0.4517, 0.5316, 0.4641, 0.5361, 0.4612, 0.5174, 0.447, 0.5361, 0.4612, 0.5399, 0.4592, 0.5189, 0.4426, 0.5316, 0.5193, 0.5156, 0.5173, 0.5159, 0.5094, 0.5321, 0.5101, 0.4641, 0.5193, 0.4644, 0.5101, 0.4856, 0.5084, 0.4859, 0.5169, 0.5316, 0.4641, 0.5398, 0.4859, 0.5451, 0.4854, 0.5361, 0.4612, 0.4859, 0.5169, 0.4856, 0.5084, 0.5143, 0.5083, 0.5134, 0.5165, 0.5398, 0.4859, 0.5381, 0.5134, 0.5425, 0.5143, 0.5451, 0.4854, 0.5134, 0.5165, 0.5143, 0.5083, 0.5367, 0.5102, 0.5358, 0.5173, 0.5381, 0.5134, 0.5256, 0.5358, 0.5294, 0.5392, 0.5425, 0.5143, 0.5256, 0.5173, 0.5269, 0.5102, 0.508, 0.5105, 0.5074, 0.5167, 0.5256, 0.5358, 0.5074, 0.5478, 0.5079, 0.5528, 0.5294, 0.5392, 0.5074, 0.5167, 0.508, 0.5105, 0.4864, 0.511, 0.4866, 0.5167, 0.5074, 0.5478, 0.4866, 0.5458, 0.4848, 0.5498, 0.5079, 0.5528, 0.4866, 0.5167, 0.4864, 0.511, 0.4695, 0.5102, 0.4705, 0.5173, 0.4866, 0.5458, 0.4705, 0.5299, 0.4661, 0.5321, 0.4848, 0.5498, 0.5299, 0.5173, 0.5318, 0.5102, 0.5078, 0.5077, 0.5068, 0.5164, 0.4705, 0.5299, 0.4612, 0.5068, 0.4569, 0.5072, 0.4661, 0.5321, 0.5068, 0.5164, 0.5078, 0.5077, 0.4794, 0.5076, 0.4796, 0.5172, 0.5068, 0.5164, 0.4796, 0.5172, 0.4794, 0.5217, 0.5072, 0.5211, 0.4796, 0.5172, 0.4794, 0.5076, 0.4592, 0.5094, 0.4597, 0.519, 0.4627, 0.4796, 0.4734, 0.4597, 0.4693, 0.4563, 0.458, 0.4794, 0.4734, 0.519, 0.4729, 0.5094, 0.4905, 0.5091, 0.4907, 0.517, 0.4734, 0.4597, 0.4907, 0.4495, 0.4904, 0.4445, 0.4693, 0.4563, 0.4905, 0.5091, 0.4729, 0.5094, 0.4724, 0.4841, 0.4911, 0.4855, 0.4905, 0.5091, 0.4911, 0.4855, 0.5172, 0.4852, 0.5159, 0.5094, 0.4905, 0.5091, 0.5159, 0.5094, 0.5156, 0.5173, 0.4907, 0.517, 0.5172, 0.4852, 0.4911, 0.4855, 0.4916, 0.4557, 0.5172, 0.4549, 0.5172, 0.4852, 0.5172, 0.4549, 0.538, 0.4541, 0.5357, 0.485, 0.5172, 0.4852, 0.5357, 0.485, 0.5321, 0.5101, 0.5159, 0.5094, 0.4633, 0.485, 0.4614, 0.4541, 0.4867, 0.454, 0.4853, 0.4851, 0.4633, 0.485, 0.4853, 0.4851, 0.4856, 0.5084, 0.4644, 0.5101, 0.4853, 0.4851, 0.4867, 0.454, 0.5215, 0.456, 0.5173, 0.4872, 0.4853, 0.4851, 0.5173, 0.4872, 0.5143, 0.5083, 0.4856, 0.5084, 0.5173, 0.4872, 0.5215, 0.456, 0.5455, 0.4584, 0.5409, 0.4894, 0.5173, 0.4872, 0.5409, 0.4894, 0.5367, 0.5102, 0.5143, 0.5083, 0.5309, 0.4894, 0.5346, 0.4584, 0.5126, 0.4595, 0.51, 0.4892, 0.5309, 0.4894, 0.51, 0.4892, 0.508, 0.5105, 0.5269, 0.5102, 0.51, 0.4892, 0.5126, 0.4595, 0.484, 0.4598, 0.4845, 0.4899, 0.51, 0.4892, 0.4845, 0.4899, 0.4864, 0.511, 0.508, 0.5105, 0.4845, 0.4899, 0.484, 0.4598, 0.467, 0.4581, 0.4682, 0.489, 0.4845, 0.4899, 0.4682, 0.489, 0.4695, 0.5102, 0.4864, 0.511, 0.5378, 0.489, 0.5439, 0.4581, 0.5154, 0.4553, 0.5109, 0.486, 0.5378, 0.489, 0.5109, 0.486, 0.5078, 0.5077, 0.5318, 0.5102, 0.5109, 0.486, 0.5154, 0.4553, 0.48, 0.4539, 0.4787, 0.4837, 0.5109, 0.486, 0.4787, 0.4837, 0.4794, 0.5076, 0.5078, 0.5077, 0.4787, 0.4837, 0.48, 0.4539, 0.4534, 0.4552, 0.4558, 0.4841, 0.4787, 0.4837, 0.4558, 0.4841, 0.4592, 0.5094, 0.4794, 0.5076, 0.4534, 0.4552, 0.48, 0.4539, 0.4821, 0.4289, 0.4549, 0.4287, 0.4737, 0.4552, 0.4718, 0.4287, 0.4891, 0.4279, 0.4916, 0.4557, 0.4737, 0.4552, 0.4916, 0.4557, 0.4911, 0.4855, 0.4724, 0.4841, 0.4891, 0.4279, 0.4718, 0.4287, 0.473, 0.4133, 0.4891, 0.4118, 0.4891, 0.4279, 0.4891, 0.4118, 0.5104, 0.412, 0.5128, 0.4271, 0.4891, 0.4279, 0.5128, 0.4271, 0.5172, 0.4549, 0.4916, 0.4557, 0.5128, 0.4271, 0.5104, 0.412, 0.5306, 0.4124, 0.5348, 0.4261, 0.5128, 0.4271, 0.5348, 0.4261, 0.538, 0.4541, 0.5172, 0.4549, 0.4628, 0.4261, 0.467, 0.4124, 0.4904, 0.4134, 0.4886, 0.4269, 0.4628, 0.4261, 0.4886, 0.4269, 0.4867, 0.454, 0.4614, 0.4541, 0.4886, 0.4269, 0.4904, 0.4134, 0.5194, 0.414, 0.5217, 0.4278, 0.4886, 0.4269, 0.5217, 0.4278, 0.5215, 0.456, 0.4867, 0.454, 0.5217, 0.4278, 0.5194, 0.414, 0.5409, 0.4138, 0.5452, 0.4286, 0.5217, 0.4278, 0.5452, 0.4286, 0.5455, 0.4584, 0.5215, 0.456, 0.5334, 0.4286, 0.5295, 0.4138, 0.5104, 0.4151, 0.5129, 0.4304, 0.5334, 0.4286, 0.5129, 0.4304, 0.5126, 0.4595, 0.5346, 0.4584, 0.5129, 0.4304, 0.5104, 0.4151, 0.4876, 0.415, 0.4854, 0.4309, 0.5129, 0.4304, 0.4854, 0.4309, 0.484, 0.4598, 0.5126, 0.4595, 0.4854, 0.4309, 0.4876, 0.415, 0.4707, 0.4156, 0.4678, 0.4303, 0.4854, 0.4309, 0.4678, 0.4303, 0.467, 0.4581, 0.484, 0.4598, 0.5439, 0.4303, 0.5396, 0.4156, 0.5139, 0.4144, 0.5158, 0.4297, 0.5439, 0.4303, 0.5158, 0.4297, 0.5154, 0.4553, 0.5439, 0.4581, 0.5158, 0.4297, 0.5139, 0.4144, 0.4846, 0.4146, 0.4821, 0.4289, 0.5158, 0.4297, 0.4821, 0.4289, 0.48, 0.4539, 0.5154, 0.4553, 0.4846, 0.4146, 0.5139, 0.4144, 0.5128, 0.408, 0.4867, 0.4078, 0.4846, 0.4146, 0.4867, 0.4078, 0.4686, 0.4045, 0.4611, 0.4133, 0.4846, 0.4146, 0.4611, 0.4133, 0.4549, 0.4287, 0.4821, 0.4289, 0.4771, 0.4686, 0.4657, 0.4867, 0.4716, 0.4898, 0.4819, 0.4768, 0.4771, 0.4686, 0.4819, 0.4768, 0.4937, 0.4712, 0.4911, 0.4597, 0.4771, 0.4686, 0.4911, 0.4597, 0.4891, 0.4513, 0.473, 0.4611, 0.4911, 0.4597, 0.4937, 0.4712, 0.5069, 0.4718, 0.5085, 0.4593, 0.4911, 0.4031, 0.5085, 0.4033, 0.5104, 0.412, 0.4891, 0.4118, 0.5085, 0.4593, 0.5069, 0.4718, 0.5196, 0.4792, 0.5256, 0.4726, 0.5085, 0.4593, 0.5256, 0.4726, 0.5306, 0.467, 0.5104, 0.4525, 0.5256, 0.4726, 0.5196, 0.4792, 0.5279, 0.4938, 0.5345, 0.4919, 0.4726, 0.4046, 0.4919, 0.407, 0.4904, 0.4134, 0.467, 0.4124, 0.5345, 0.4919, 0.5279, 0.4938, 0.5272, 0.5151, 0.5331, 0.5177, 0.4919, 0.407, 0.5177, 0.4071, 0.5194, 0.414, 0.4904, 0.4134, 0.5331, 0.5177, 0.5272, 0.5151, 0.5186, 0.5303, 0.5239, 0.5357, 0.5177, 0.4071, 0.5357, 0.4056, 0.5409, 0.4138, 0.5194, 0.414, 0.5239, 0.5357, 0.5186, 0.5303, 0.5078, 0.5385, 0.5093, 0.5465, 0.5239, 0.4056, 0.5093, 0.4055, 0.5104, 0.4151, 0.5295, 0.4138, 0.5093, 0.5465, 0.5078, 0.5385, 0.4916, 0.5387, 0.4896, 0.5469, 0.5093, 0.4055, 0.4896, 0.4062, 0.4876, 0.415, 0.5104, 0.4151, 0.4896, 0.5469, 0.4916, 0.5387, 0.4767, 0.5291, 0.4731, 0.5346, 0.4896, 0.4062, 0.4731, 0.4075, 0.4707, 0.4156, 0.4876, 0.415, 0.4731, 0.5346, 0.4767, 0.5291, 0.4688, 0.5113, 0.4636, 0.5128, 0.5346, 0.4075, 0.5128, 0.408, 0.5139, 0.4144, 0.5396, 0.4156, 0.4688, 0.5113, 0.4767, 0.5291, 0.4815, 0.5231, 0.4762, 0.5098, 0.4688, 0.5113, 0.4762, 0.5098, 0.4804, 0.4937, 0.4716, 0.4898, 0.4688, 0.5113, 0.4716, 0.4898, 0.4657, 0.4867, 0.4636, 0.5128, 0.4767, 0.5291, 0.4916, 0.5387, 0.4943, 0.5296, 0.4815, 0.5231, 0.5272, 0.5151, 0.5279, 0.4938, 0.5167, 0.4963, 0.5178, 0.5122, 0.5272, 0.5151, 0.5178, 0.5122, 0.5119, 0.5246, 0.5186, 0.5303, 0.5178, 0.5122, 0.5167, 0.4963, 0.5034, 0.496, 0.5021, 0.5099, 0.5178, 0.5122, 0.5021, 0.5099, 0.4986, 0.5214, 0.5119, 0.5246, 0.4716, 0.4898, 0.4804, 0.4937, 0.4868, 0.4846, 0.4819, 0.4768, 0.5426, 0.512, 0.5191, 0.507, 0.5196, 0.4859, 0.5422, 0.4864, 0.5191, 0.507, 0.5024, 0.5046, 0.5023, 0.4867, 0.5196, 0.4859, 0.5023, 0.5233, 0.4834, 0.5186, 0.4868, 0.5014, 0.5024, 0.5046, 0.5194, 0.4606, 0.5196, 0.4859, 0.5023, 0.4867, 0.4959, 0.4592, 0.5069, 0.4718, 0.4937, 0.4712, 0.495, 0.4835, 0.504, 0.4842, 0.5034, 0.496, 0.504, 0.4842, 0.495, 0.4835, 0.4915, 0.4951, 0.5034, 0.496, 0.4915, 0.4951, 0.4874, 0.5087, 0.5021, 0.5099, 0.4834, 0.5186, 0.4602, 0.511, 0.4623, 0.4902, 0.4868, 0.5014, 0.4762, 0.5098, 0.4874, 0.5087, 0.4915, 0.4951, 0.4804, 0.4937])
_uv.active_render = True
me_mesh.materials.append(mat_ghost)
me_mesh.auto_texspace = False
me_mesh.update()
me_mesh.normals_split_custom_set([tuple(v) for v in zip(*[iter([-0.03373, 0.196, -0.98, -0.01815, 0.1006, -0.9948, 0.05131, 0.1594, -0.9859, 0.002604, 0.2178, -0.976, -0.03373, 0.196, -0.98, 0.002604, 0.2178, -0.976, -0.08043, -0.1058, -0.9911, -0.2494, -0.05462, -0.9669, -0.08397, -0.07668, 0.9935, -0.1038, 0.02991, 0.9942, -0.3192, -0.04915, 0.9464, -0.1997, -0.1991, 0.9594, -0.08397, -0.07668, 0.9935, -0.1997, -0.1991, 0.9594, -0.02667, -0.2878, 0.9573, 0.0137, -0.08517, 0.9963, -0.08397, -0.07668, 0.9935, 0.0137, -0.08517, 0.9963, 0.01254, 0.05515, 0.9984, -0.1038, 0.02991, 0.9942, 0.06516, -0.2049, -0.9766, -0.07249, -0.07028, -0.9949, -0.06688, -0.0875, -0.9939, -0.007171, -0.2527, -0.9675, 0.06516, -0.2049, -0.9766, 0.07958, -0.06806, -0.9945, -0.03626, -0.03762, -0.9986, -0.07249, -0.07028, -0.9949, 0.06516, -0.2049, -0.9766, -0.007171, -0.2527, -0.9675, -0.0193, -0.09924, -0.9949, 0.07958, -0.06806, -0.9945, -0.3085, 0.2377, 0.9211, -0.3347, 0.09091, 0.9379, -0.1134, 0.1515, 0.9819, -0.1598, 0.338, 0.9275, -0.00132, 0.2125, -0.9772, 9.877e-05, 0.2246, -0.9745, -0.02206, 0.1502, -0.9884, -0.04324, 0.09743, -0.9943, -0.00132, 0.2125, -0.9772, 0.2276, -0.02716, -0.9734, 0.09913, -0.09563, -0.9905, 9.877e-05, 0.2246, -0.9745, -0.00132, 0.2125, -0.9772, -0.04324, 0.09743, -0.9943, 0.2815, 0.01174, -0.9595, 0.2276, -0.02716, -0.9734, 0.2993, -0.2158, 0.9294, 0.3604, -0.06589, 0.9305, 0.1375, -0.07522, 0.9876, 0.1366, -0.2811, 0.9499, -0.01139, -0.1188, -0.9928, -0.06688, -0.0875, -0.9939, -0.1776, 0.3211, -0.9302, 0.1129, 0.2992, -0.9475, -0.01139, -0.1188, -0.9928, 0.1129, 0.2992, -0.9475, 0.2973, 0.1319, -0.9456, 0.01358, -0.1827, -0.9831, -0.01139, -0.1188, -0.9928, 0.01358, -0.1827, -0.9831, -0.007171, -0.2527, -0.9675, -0.06688, -0.0875, -0.9939, 0.1202, 0.1799, 0.9763, 0.006773, 0.1944, 0.9809, 0.01254, 0.05515, 0.9984, 0.146, 0.06519, 0.9871, 0.1202, 0.1799, 0.9763, 0.146, 0.06519, 0.9871, 0.3599, 0.101, 0.9275, 0.2486, 0.2796, 0.9274, 0.1202, 0.1799, 0.9763, 0.2486, 0.2796, 0.9274, 0.04451, 0.3715, 0.9274, 0.006773, 0.1944, 0.9809, 0.04451, 0.3715, 0.9274, 0.2486, 0.2796, 0.9274, 0.3755, 0.3871, 0.8421, 0.0837, 0.5173, 0.8517, 0.04451, 0.3715, 0.9274, 0.0837, 0.5173, 0.8517, -0.2168, 0.4799, 0.8501, -0.1598, 0.338, 0.9275, 0.04451, 0.3715, 0.9274, -0.1598, 0.338, 0.9275, -0.1134, 0.1515, 0.9819, 0.006773, 0.1944, 0.9809, -0.2168, 0.4799, 0.8501, 0.0837, 0.5173, 0.8517, 0.1158, 0.6476, 0.7531, -0.2517, 0.5979, 0.761, -0.2168, 0.4799, 0.8501, -0.2517, 0.5979, 0.761, -0.5194, 0.3777, 0.7666, -0.4373, 0.3035, 0.8466, -0.2168, 0.4799, 0.8501, -0.4373, 0.3035, 0.8466, -0.3085, 0.2377, 0.9211, -0.1598, 0.338, 0.9275, -0.4373, 0.3035, 0.8466, -0.5194, 0.3777, 0.7666, -0.6335, 0.103, 0.7668, -0.5233, 0.08611, 0.8478, -0.4373, 0.3035, 0.8466, -0.5233, 0.08611, 0.8478, -0.3347, 0.09091, 0.9379, -0.3085, 0.2377, 0.9211, -0.5233, 0.08611, 0.8478, -0.6335, 0.103, 0.7668, -0.6095, -0.1789, 0.7723, -0.4943, -0.1184, 0.8612, -0.5233, 0.08611, 0.8478, -0.4943, -0.1184, 0.8612, -0.3192, -0.04915, 0.9464, -0.3347, 0.09091, 0.9379, -0.4943, -0.1184, 0.8612, -0.6095, -0.1789, 0.7723, -0.4292, -0.4636, 0.7752, -0.3337, -0.3427, 0.8782, -0.4943, -0.1184, 0.8612, -0.3337, -0.3427, 0.8782, -0.1997, -0.1991, 0.9594, -0.3192, -0.04915, 0.9464, -0.3337, -0.3427, 0.8782, -0.4292, -0.4636, 0.7752, -0.108, -0.6289, 0.77, -0.07052, -0.4767, 0.8762, -0.3337, -0.3427, 0.8782, -0.07052, -0.4767, 0.8762, -0.02667, -0.2878, 0.9573, -0.1997, -0.1991, 0.9594, -0.07052, -0.4767, 0.8762, -0.108, -0.6289, 0.77, 0.2254, -0.6031, 0.7651, 0.1828, -0.4698, 0.8636, -0.07052, -0.4767, 0.8762, 0.1828, -0.4698, 0.8636, 0.1366, -0.2811, 0.9499, -0.02667, -0.2878, 0.9573, 0.1828, -0.4698, 0.8636, 0.2254, -0.6031, 0.7651, 0.5003, -0.4042, 0.7657, 0.412, -0.3202, 0.8531, 0.1828, -0.4698, 0.8636, 0.412, -0.3202, 0.8531, 0.2993, -0.2158, 0.9294, 0.1366, -0.2811, 0.9499, 0.412, -0.3202, 0.8531, 0.5003, -0.4042, 0.7657, 0.6425, -0.1154, 0.7575, 0.5334, -0.08904, 0.8412, 0.412, -0.3202, 0.8531, 0.5334, -0.08904, 0.8412, 0.3604, -0.06589, 0.9305, 0.2993, -0.2158, 0.9294, 0.5334, -0.08904, 0.8412, 0.6425, -0.1154, 0.7575, 0.6358, 0.1898, 0.7481, 0.5241, 0.144, 0.8394, 0.5334, -0.08904, 0.8412, 0.5241, 0.144, 0.8394, 0.3599, 0.101, 0.9275, 0.3604, -0.06589, 0.9305, 0.5241, 0.144, 0.8394, 0.6358, 0.1898, 0.7481, 0.4643, 0.4829, 0.7424, 0.3755, 0.3871, 0.8421, 0.5241, 0.144, 0.8394, 0.3755, 0.3871, 0.8421, 0.2486, 0.2796, 0.9274, 0.3599, 0.101, 0.9275, 0.4643, 0.4829, 0.7424, 0.6358, 0.1898, 0.7481, 0.7524, 0.2311, 0.6168, 0.5491, 0.5762, 0.6054, 0.4643, 0.4829, 0.7424, 0.5491, 0.5762, 0.6054, 0.1374, 0.7844, 0.6048, 0.1158, 0.6476, 0.7531, 0.4643, 0.4829, 0.7424, 0.1158, 0.6476, 0.7531, 0.0837, 0.5173, 0.8517, 0.3755, 0.3871, 0.8421, 0.1374, 0.7844, 0.6048, 0.5491, 0.5762, 0.6054, 0.6457, 0.675, 0.3571, 0.1714, 0.9137, 0.3685, 0.1374, 0.7844, 0.6048, 0.1714, 0.9137, 0.3685, -0.3645, 0.8638, 0.3479, -0.3096, 0.7356, 0.6026, 0.1374, 0.7844, 0.6048, -0.3096, 0.7356, 0.6026, -0.2517, 0.5979, 0.761, 0.1158, 0.6476, 0.7531, -0.3096, 0.7356, 0.6026, -0.3645, 0.8638, 0.3479, -0.7443, 0.5732, 0.3428, -0.6236, 0.4754, 0.6206, -0.3096, 0.7356, 0.6026, -0.6236, 0.4754, 0.6206, -0.5194, 0.3777, 0.7666, -0.2517, 0.5979, 0.761, -0.6236, 0.4754, 0.6206, -0.7443, 0.5732, 0.3428, -0.9239, 0.1467, 0.3533, -0.764, 0.1226, 0.6335, -0.6236, 0.4754, 0.6206, -0.764, 0.1226, 0.6335, -0.6335, 0.103, 0.7668, -0.5194, 0.3777, 0.7666, -0.764, 0.1226, 0.6335, -0.9239, 0.1467, 0.3533, -0.8825, -0.307, 0.3563, -0.7352, -0.2466, 0.6313, -0.764, 0.1226, 0.6335, -0.7352, -0.2466, 0.6313, -0.6095, -0.1789, 0.7723, -0.6335, 0.103, 0.7668, -0.7352, -0.2466, 0.6313, -0.8825, -0.307, 0.3563, -0.6215, -0.7007, 0.3504, -0.5248, -0.591, 0.6126, -0.7352, -0.2466, 0.6313, -0.5248, -0.591, 0.6126, -0.4292, -0.4636, 0.7752, -0.6095, -0.1789, 0.7723, -0.5248, -0.591, 0.6126, -0.6215, -0.7007, 0.3504, -0.1758, -0.9144, 0.3646, -0.1411, -0.783, 0.6058, -0.5248, -0.591, 0.6126, -0.1411, -0.783, 0.6058, -0.108, -0.6289, 0.77, -0.4292, -0.4636, 0.7752, -0.1411, -0.783, 0.6058, -0.1758, -0.9144, 0.3646, 0.318, -0.8761, 0.3624, 0.2685, -0.7469, 0.6083, -0.1411, -0.783, 0.6058, 0.2685, -0.7469, 0.6083, 0.2254, -0.6031, 0.7651, -0.108, -0.6289, 0.77, 0.2685, -0.7469, 0.6083, 0.318, -0.8761, 0.3624, 0.7126, -0.6026, 0.3592, 0.6014, -0.5036, 0.6202, 0.2685, -0.7469, 0.6083, 0.6014, -0.5036, 0.6202, 0.5003, -0.4042, 0.7657, 0.2254, -0.6031, 0.7651, 0.6014, -0.5036, 0.6202, 0.7126, -0.6026, 0.3592, 0.9156, -0.1777, 0.3607, 0.7681, -0.1434, 0.6241, 0.6014, -0.5036, 0.6202, 0.7681, -0.1434, 0.6241, 0.6425, -0.1154, 0.7575, 0.5003, -0.4042, 0.7657, 0.7681, -0.1434, 0.6241, 0.9156, -0.1777, 0.3607, 0.8943, 0.272, 0.3552, 0.7524, 0.2311, 0.6168, 0.7681, -0.1434, 0.6241, 0.7524, 0.2311, 0.6168, 0.6358, 0.1898, 0.7481, 0.6425, -0.1154, 0.7575, 0.8943, 0.272, 0.3552, 0.9156, -0.1777, 0.3607, 0.9753, -0.1975, -0.09863, 0.9506, 0.2886, -0.1146, 0.8943, 0.272, 0.3552, 0.9506, 0.2886, -0.1146, 0.6873, 0.7184, -0.1073, 0.6457, 0.675, 0.3571, 0.8943, 0.272, 0.3552, 0.6457, 0.675, 0.3571, 0.5491, 0.5762, 0.6054, 0.7524, 0.2311, 0.6168, 0.6873, 0.7184, -0.1073, 0.9506, 0.2886, -0.1146, 0.7586, 0.2326, -0.6086, 0.5503, 0.5635, -0.6162, 0.6873, 0.7184, -0.1073, 0.5503, 0.5635, -0.6162, 0.1436, 0.7843, -0.6035, 0.1796, 0.9806, -0.07788, 0.6873, 0.7184, -0.1073, 0.1796, 0.9806, -0.07788, 0.1714, 0.9137, 0.3685, 0.6457, 0.675, 0.3571, 0.1796, 0.9806, -0.07788, 0.1436, 0.7843, -0.6035, -0.3205, 0.7348, -0.5977, -0.391, 0.9169, -0.08046, 0.1796, 0.9806, -0.07788, -0.391, 0.9169, -0.08046, -0.3645, 0.8638, 0.3479, 0.1714, 0.9137, 0.3685, -0.391, 0.9169, -0.08046, -0.3205, 0.7348, -0.5977, -0.6233, 0.4802, -0.6171, -0.7844, 0.6092, -0.1168, -0.391, 0.9169, -0.08046, -0.7844, 0.6092, -0.1168, -0.7443, 0.5732, 0.3428, -0.3645, 0.8638, 0.3479, -0.7844, 0.6092, -0.1168, -0.6233, 0.4802, -0.6171, -0.7702, 0.1247, -0.6255, -0.9793, 0.1555, -0.1294, -0.7844, 0.6092, -0.1168, -0.9793, 0.1555, -0.1294, -0.9239, 0.1467, 0.3533, -0.7443, 0.5732, 0.3428, -0.9793, 0.1555, -0.1294, -0.7702, 0.1247, -0.6255, -0.7566, -0.2846, -0.5888, -0.9355, -0.3392, -0.09893, -0.9793, 0.1555, -0.1294, -0.9355, -0.3392, -0.09893, -0.8825, -0.307, 0.3563, -0.9239, 0.1467, 0.3533, -0.9355, -0.3392, -0.09893, -0.7566, -0.2846, -0.5888, -0.5564, -0.6307, -0.541, -0.6605, -0.7492, -0.05043, -0.9355, -0.3392, -0.09893, -0.6605, -0.7492, -0.05043, -0.6215, -0.7007, 0.3504, -0.8825, -0.307, 0.3563, -0.6605, -0.7492, -0.05043, -0.5564, -0.6307, -0.541, -0.1642, -0.8546, -0.4926, -0.1933, -0.9811, 0.004142, -0.6605, -0.7492, -0.05043, -0.1933, -0.9811, 0.004142, -0.1758, -0.9144, 0.3646, -0.6215, -0.7007, 0.3504, -0.1933, -0.9811, 0.004142, -0.1642, -0.8546, -0.4926, 0.304, -0.8199, -0.4851, 0.3399, -0.9405, 0.002062, -0.1933, -0.9811, 0.004142, 0.3399, -0.9405, 0.002062, 0.318, -0.8761, 0.3624, -0.1758, -0.9144, 0.3646, 0.3399, -0.9405, 0.002062, 0.304, -0.8199, -0.4851, 0.6401, -0.5529, -0.5335, 0.7561, -0.6525, -0.05168, 0.3399, -0.9405, 0.002062, 0.7561, -0.6525, -0.05168, 0.7126, -0.6026, 0.3592, 0.318, -0.8761, 0.3624, 0.7561, -0.6525, -0.05168, 0.6401, -0.5529, -0.5335, 0.7882, -0.1671, -0.5923, 0.9753, -0.1975, -0.09863, 0.7561, -0.6525, -0.05168, 0.9753, -0.1975, -0.09863, 0.9156, -0.1777, 0.3607, 0.7126, -0.6026, 0.3592, 0.7882, -0.1671, -0.5923, 0.6401, -0.5529, -0.5335, 0.398, -0.3371, -0.8532, 0.4721, -0.1052, -0.8753, 0.7882, -0.1671, -0.5923, 0.4721, -0.1052, -0.8753, 0.4541, 0.1429, -0.8794, 0.7586, 0.2326, -0.6086, 0.7882, -0.1671, -0.5923, 0.7586, 0.2326, -0.6086, 0.9506, 0.2886, -0.1146, 0.9753, -0.1975, -0.09863, 0.4541, 0.1429, -0.8794, 0.4721, -0.1052, -0.8753, 0.2166, -0.062, -0.9743, 0.2135, 0.07282, -0.9742, 0.4541, 0.1429, -0.8794, 0.2135, 0.07282, -0.9742, 0.1698, 0.1734, -0.9701, 0.3267, 0.3309, -0.8853, 0.4541, 0.1429, -0.8794, 0.3267, 0.3309, -0.8853, 0.5503, 0.5635, -0.6162, 0.7586, 0.2326, -0.6086, 0.3267, 0.3309, -0.8853, 0.1698, 0.1734, -0.9701, 0.06492, 0.243, -0.9679, 0.09379, 0.4482, -0.889, 0.3267, 0.3309, -0.8853, 0.09379, 0.4482, -0.889, 0.1436, 0.7843, -0.6035, 0.5503, 0.5635, -0.6162, 0.09379, 0.4482, -0.889, 0.06492, 0.243, -0.9679, -0.09449, 0.2079, -0.9736, -0.1832, 0.4102, -0.8934, 0.09379, 0.4482, -0.889, -0.1832, 0.4102, -0.8934, -0.3205, 0.7348, -0.5977, 0.1436, 0.7843, -0.6035, -0.1832, 0.4102, -0.8934, -0.09449, 0.2079, -0.9736, -0.1855, 0.1322, -0.9737, -0.3656, 0.2723, -0.89, -0.1832, 0.4102, -0.8934, -0.3656, 0.2723, -0.89, -0.6233, 0.4802, -0.6171, -0.3205, 0.7348, -0.5977, -0.3656, 0.2723, -0.89, -0.1855, 0.1322, -0.9737, -0.2032, 0.04179, -0.9782, -0.4438, 0.07419, -0.8931, -0.3656, 0.2723, -0.89, -0.4438, 0.07419, -0.8931, -0.7702, 0.1247, -0.6255, -0.6233, 0.4802, -0.6171, -0.4438, 0.07419, -0.8931, -0.2032, 0.04179, -0.9782, -0.2028, -0.08962, -0.9751, -0.4432, -0.1731, -0.8796, -0.4438, 0.07419, -0.8931, -0.4432, -0.1731, -0.8796, -0.7566, -0.2846, -0.5888, -0.7702, 0.1247, -0.6255, -0.4432, -0.1731, -0.8796, -0.2028, -0.08962, -0.9751, -0.1677, -0.1879, -0.9678, -0.3364, -0.3774, -0.8628, -0.4432, -0.1731, -0.8796, -0.3364, -0.3774, -0.8628, -0.5564, -0.6307, -0.541, -0.7566, -0.2846, -0.5888, -0.3364, -0.3774, -0.8628, -0.1677, -0.1879, -0.9678, -0.06601, -0.2554, -0.9646, -0.1074, -0.514, -0.851, -0.3364, -0.3774, -0.8628, -0.1074, -0.514, -0.851, -0.1642, -0.8546, -0.4926, -0.5564, -0.6307, -0.541, -0.1074, -0.514, -0.851, -0.06601, -0.2554, -0.9646, 0.09934, -0.2309, -0.9679, 0.1923, -0.4919, -0.8492, -0.1074, -0.514, -0.851, 0.1923, -0.4919, -0.8492, 0.304, -0.8199, -0.4851, -0.1642, -0.8546, -0.4926, 0.1923, -0.4919, -0.8492, 0.09934, -0.2309, -0.9679, 0.2002, -0.1634, -0.966, 0.398, -0.3371, -0.8532, 0.1923, -0.4919, -0.8492, 0.398, -0.3371, -0.8532, 0.6401, -0.5529, -0.5335, 0.304, -0.8199, -0.4851, 0.2002, -0.1634, -0.966, 0.09934, -0.2309, -0.9679, 0.08543, -0.1618, -0.9831, 0.1263, -0.09786, -0.9872, 0.2002, -0.1634, -0.966, 0.1263, -0.09786, -0.9872, 0.1023, -0.04327, -0.9938, 0.2166, -0.062, -0.9743, 0.2002, -0.1634, -0.966, 0.2166, -0.062, -0.9743, 0.4721, -0.1052, -0.8753, 0.398, -0.3371, -0.8532, 0.1023, -0.04327, -0.9938, 0.1263, -0.09786, -0.9872, 0.2884, -0.1988, -0.9367, 0.3446, -0.07521, -0.9357, 0.1023, -0.04327, -0.9938, 0.3446, -0.07521, -0.9357, 0.3665, 0.1108, -0.9238, 0.1041, 0.03884, -0.9938, 0.1023, -0.04327, -0.9938, 0.1041, 0.03884, -0.9938, 0.2135, 0.07282, -0.9742, 0.2166, -0.062, -0.9743, 0.1041, 0.03884, -0.9938, 0.3665, 0.1108, -0.9238, 0.2907, 0.2448, -0.925, 0.1121, 0.1046, -0.9882, 0.1041, 0.03884, -0.9938, 0.1121, 0.1046, -0.9882, 0.1698, 0.1734, -0.9701, 0.2135, 0.07282, -0.9742, 0.1121, 0.1046, -0.9882, 0.2907, 0.2448, -0.925, 0.1001, 0.334, -0.9373, 0.05557, 0.1877, -0.9806, 0.1121, 0.1046, -0.9882, 0.05557, 0.1877, -0.9806, 0.06492, 0.243, -0.9679, 0.1698, 0.1734, -0.9701, 0.05557, 0.1877, -0.9806, 0.1001, 0.334, -0.9373, -0.1712, 0.3071, -0.9361, -0.07766, 0.1464, -0.9862, 0.05557, 0.1877, -0.9806, -0.07766, 0.1464, -0.9862, -0.09449, 0.2079, -0.9736, 0.06492, 0.243, -0.9679, -0.07766, 0.1464, -0.9862, -0.1712, 0.3071, -0.9361, -0.3317, 0.1952, -0.923, -0.1075, 0.06952, -0.9918, -0.07766, 0.1464, -0.9862, -0.1075, 0.06952, -0.9918, -0.1855, 0.1322, -0.9737, -0.09449, 0.2079, -0.9736, -0.1075, 0.06952, -0.9918, -0.3317, 0.1952, -0.923, -0.3692, 0.06402, -0.9272, -0.08294, 0.02116, -0.9963, -0.1075, 0.06952, -0.9918, -0.08294, 0.02116, -0.9963, -0.2032, 0.04179, -0.9782, -0.1855, 0.1322, -0.9737, -0.08294, 0.02116, -0.9963, -0.3692, 0.06402, -0.9272, -0.3415, -0.1113, -0.9333, -0.08877, -0.05351, -0.9946, -0.08294, 0.02116, -0.9963, -0.08877, -0.05351, -0.9946, -0.2028, -0.08962, -0.9751, -0.2032, 0.04179, -0.9782, -0.08877, -0.05351, -0.9946, -0.3415, -0.1113, -0.9333, -0.2724, -0.2425, -0.9311, -0.1101, -0.1163, -0.9871, -0.08877, -0.05351, -0.9946, -0.1101, -0.1163, -0.9871, -0.1677, -0.1879, -0.9678, -0.2028, -0.08962, -0.9751, -0.1101, -0.1163, -0.9871, -0.2724, -0.2425, -0.9311, -0.1058, -0.3447, -0.9327, -0.0578, -0.19, -0.9801, -0.1101, -0.1163, -0.9871, -0.0578, -0.19, -0.9801, -0.06601, -0.2554, -0.9646, -0.1677, -0.1879, -0.9678, -0.0578, -0.19, -0.9801, -0.1058, -0.3447, -0.9327, 0.1635, -0.3078, -0.9373, 0.08543, -0.1618, -0.9831, -0.0578, -0.19, -0.9801, 0.08543, -0.1618, -0.9831, 0.09934, -0.2309, -0.9679, -0.06601, -0.2554, -0.9646, 0.1635, -0.3078, -0.9373, -0.1058, -0.3447, -0.9327, -0.1888, -0.7857, -0.5891, 0.3047, -0.739, -0.6009, 0.1635, -0.3078, -0.9373, 0.3047, -0.739, -0.6009, 0.6771, -0.5051, -0.5352, 0.2884, -0.1988, -0.9367, 0.1635, -0.3078, -0.9373, 0.2884, -0.1988, -0.9367, 0.1263, -0.09786, -0.9872, 0.08543, -0.1618, -0.9831, 0.6771, -0.5051, -0.5352, 0.3047, -0.739, -0.6009, 0.3516, -0.9359, -0.02355, 0.7864, -0.615, 0.05706, 0.6771, -0.5051, -0.5352, 0.7864, -0.615, 0.05706, 0.9812, -0.1575, 0.1119, 0.8981, -0.1502, -0.4133, 0.6771, -0.5051, -0.5352, 0.8981, -0.1502, -0.4133, 0.3446, -0.07521, -0.9357, 0.2884, -0.1988, -0.9367, 0.8981, -0.1502, -0.4133, 0.9812, -0.1575, 0.1119, 0.9535, 0.2502, 0.1681, 0.8993, 0.2571, -0.3537, 0.8981, -0.1502, -0.4133, 0.8993, 0.2571, -0.3537, 0.3665, 0.1108, -0.9238, 0.3446, -0.07521, -0.9357, 0.8993, 0.2571, -0.3537, 0.9535, 0.2502, 0.1681, 0.7099, 0.6764, 0.1966, 0.6756, 0.6219, -0.3961, 0.8993, 0.2571, -0.3537, 0.6756, 0.6219, -0.3961, 0.2907, 0.2448, -0.925, 0.3665, 0.1108, -0.9238, 0.6756, 0.6219, -0.3961, 0.7099, 0.6764, 0.1966, 0.2271, 0.9657, 0.1257, 0.2077, 0.8157, -0.5399, 0.6756, 0.6219, -0.3961, 0.2077, 0.8157, -0.5399, 0.1001, 0.334, -0.9373, 0.2907, 0.2448, -0.925, 0.2077, 0.8157, -0.5399, 0.2271, 0.9657, 0.1257, -0.3826, 0.9134, 0.1388, -0.3718, 0.7734, -0.5134, 0.2077, 0.8157, -0.5399, -0.3718, 0.7734, -0.5134, -0.1712, 0.3071, -0.9361, 0.1001, 0.334, -0.9373, -0.3718, 0.7734, -0.5134, -0.3826, 0.9134, 0.1388, -0.8037, 0.5635, 0.191, -0.7866, 0.5109, -0.3468, -0.3718, 0.7734, -0.5134, -0.7866, 0.5109, -0.3468, -0.3317, 0.1952, -0.923, -0.1712, 0.3071, -0.9361, -0.7866, 0.5109, -0.3468, -0.8037, 0.5635, 0.191, -0.9775, 0.1474, 0.151, -0.9379, 0.1474, -0.314, -0.7866, 0.5109, -0.3468, -0.9379, 0.1474, -0.314, -0.3692, 0.06402, -0.9272, -0.3317, 0.1952, -0.923, -0.9379, 0.1474, -0.314, -0.9775, 0.1474, 0.151, -0.9548, -0.277, 0.1075, -0.8883, -0.2672, -0.3737, -0.9379, 0.1474, -0.314, -0.8883, -0.2672, -0.3737, -0.3415, -0.1113, -0.9333, -0.3692, 0.06402, -0.9272, -0.8883, -0.2672, -0.3737, -0.9548, -0.277, 0.1075, -0.6898, -0.7208, 0.06803, -0.6271, -0.5984, -0.4987, -0.8883, -0.2672, -0.3737, -0.6271, -0.5984, -0.4987, -0.2724, -0.2425, -0.9311, -0.3415, -0.1113, -0.9333, -0.6271, -0.5984, -0.4987, -0.6898, -0.7208, 0.06803, -0.1798, -0.9836, -0.01103, -0.1888, -0.7857, -0.5891, -0.6271, -0.5984, -0.4987, -0.1888, -0.7857, -0.5891, -0.1058, -0.3447, -0.9327, -0.2724, -0.2425, -0.9311, -0.1798, -0.9836, -0.01103, -0.6898, -0.7208, 0.06803, -0.6724, -0.7352, 0.08591, -0.1458, -0.9815, 0.1242, -0.1798, -0.9836, -0.01103, -0.1458, -0.9815, 0.1242, 0.348, -0.9302, 0.1172, 0.3516, -0.9359, -0.02355, -0.1798, -0.9836, -0.01103, 0.3516, -0.9359, -0.02355, 0.3047, -0.739, -0.6009, -0.1888, -0.7857, -0.5891, 0.348, -0.9302, 0.1172, -0.1458, -0.9815, 0.1242, -0.1457, -0.9885, 0.04096, 0.3647, -0.931, 0.01394, 0.348, -0.9302, 0.1172, 0.3647, -0.931, 0.01394, 0.7871, -0.6168, -0.01148, 0.7826, -0.6124, 0.1116, 0.348, -0.9302, 0.1172, 0.7826, -0.6124, 0.1116, 0.7864, -0.615, 0.05706, 0.3516, -0.9359, -0.02355, 0.7826, -0.6124, 0.1116, 0.7871, -0.6168, -0.01148, 0.9887, -0.1497, -0.005726, 0.9808, -0.1565, 0.1166, 0.7826, -0.6124, 0.1116, 0.9808, -0.1565, 0.1166, 0.9812, -0.1575, 0.1119, 0.7864, -0.615, 0.05706, 0.9808, -0.1565, 0.1166, 0.9887, -0.1497, -0.005726, 0.9736, 0.2268, 0.02685, 0.9607, 0.2283, 0.158, 0.9808, -0.1565, 0.1166, 0.9607, 0.2283, 0.158, 0.9535, 0.2502, 0.1681, 0.9812, -0.1575, 0.1119, 0.9607, 0.2283, 0.158, 0.9736, 0.2268, 0.02685, 0.7263, 0.6837, 0.07079, 0.7066, 0.6754, 0.2109, 0.9607, 0.2283, 0.158, 0.7066, 0.6754, 0.2109, 0.7099, 0.6764, 0.1966, 0.9535, 0.2502, 0.1681, 0.7066, 0.6754, 0.2109, 0.7263, 0.6837, 0.07079, 0.2464, 0.9642, 0.09851, 0.2183, 0.9527, 0.2114, 0.7066, 0.6754, 0.2109, 0.2183, 0.9527, 0.2114, 0.2271, 0.9657, 0.1257, 0.7099, 0.6764, 0.1966, 0.2183, 0.9527, 0.2114, 0.2464, 0.9642, 0.09851, -0.3227, 0.9411, 0.1014, -0.3423, 0.9146, 0.2152, 0.2183, 0.9527, 0.2114, -0.3423, 0.9146, 0.2152, -0.3826, 0.9134, 0.1388, 0.2271, 0.9657, 0.1257, -0.3423, 0.9146, 0.2152, -0.3227, 0.9411, 0.1014, -0.7943, 0.6037, 0.06776, -0.7929, 0.5829, 0.1774, -0.3423, 0.9146, 0.2152, -0.7929, 0.5829, 0.1774, -0.8037, 0.5635, 0.191, -0.3826, 0.9134, 0.1388, -0.7929, 0.5829, 0.1774, -0.7943, 0.6037, 0.06776, -0.9852, 0.1689, 0.0286, -0.9826, 0.1516, 0.1075, -0.7929, 0.5829, 0.1774, -0.9826, 0.1516, 0.1075, -0.9775, 0.1474, 0.151, -0.8037, 0.5635, 0.191, -0.9826, 0.1516, 0.1075, -0.9852, 0.1689, 0.0286, -0.9582, -0.2859, 0.004989, -0.9541, -0.2918, 0.06783, -0.9826, 0.1516, 0.1075, -0.9541, -0.2918, 0.06783, -0.9548, -0.277, 0.1075, -0.9775, 0.1474, 0.151, -0.9541, -0.2918, 0.06783, -0.9582, -0.2859, 0.004989, -0.6837, -0.7294, 0.02268, -0.6724, -0.7352, 0.08591, -0.9541, -0.2918, 0.06783, -0.6724, -0.7352, 0.08591, -0.6898, -0.7208, 0.06803, -0.9548, -0.277, 0.1075, -0.6837, -0.7294, 0.02268, -0.9582, -0.2859, 0.004989, -0.9549, -0.2668, -0.1307, -0.7104, -0.6858, -0.1583, -0.6837, -0.7294, 0.02268, -0.7104, -0.6858, -0.1583, -0.1936, -0.9633, -0.1858, -0.1457, -0.9885, 0.04096, -0.6837, -0.7294, 0.02268, -0.1457, -0.9885, 0.04096, -0.1458, -0.9815, 0.1242, -0.6724, -0.7352, 0.08591, -0.1936, -0.9633, -0.1858, -0.7104, -0.6858, -0.1583, -0.6704, -0.5699, -0.4752, -0.2184, -0.8269, -0.5182, -0.1936, -0.9633, -0.1858, -0.2184, -0.8269, -0.5182, 0.2906, -0.8168, -0.4984, 0.3399, -0.9178, -0.2052, -0.1936, -0.9633, -0.1858, 0.3399, -0.9178, -0.2052, 0.3647, -0.931, 0.01394, -0.1457, -0.9885, 0.04096, 0.3399, -0.9178, -0.2052, 0.2906, -0.8168, -0.4984, 0.6834, -0.5248, -0.5075, 0.7578, -0.6091, -0.2337, 0.3399, -0.9178, -0.2052, 0.7578, -0.6091, -0.2337, 0.7871, -0.6168, -0.01148, 0.3647, -0.931, 0.01394, 0.7578, -0.6091, -0.2337, 0.6834, -0.5248, -0.5075, 0.8637, -0.1194, -0.4897, 0.9648, -0.1425, -0.2208, 0.7578, -0.6091, -0.2337, 0.9648, -0.1425, -0.2208, 0.9887, -0.1497, -0.005726, 0.7871, -0.6168, -0.01148, 0.9648, -0.1425, -0.2208, 0.8637, -0.1194, -0.4897, 0.8544, 0.1929, -0.4825, 0.9532, 0.2202, -0.2071, 0.9648, -0.1425, -0.2208, 0.9532, 0.2202, -0.2071, 0.9736, 0.2268, 0.02685, 0.9887, -0.1497, -0.005726, 0.9532, 0.2202, -0.2071, 0.8544, 0.1929, -0.4825, 0.6589, 0.5717, -0.489, 0.7217, 0.664, -0.1956, 0.9532, 0.2202, -0.2071, 0.7217, 0.664, -0.1956, 0.7263, 0.6837, 0.07079, 0.9736, 0.2268, 0.02685, 0.7217, 0.664, -0.1956, 0.6589, 0.5717, -0.489, 0.2488, 0.8585, -0.4484, 0.2714, 0.952, -0.1414, 0.7217, 0.664, -0.1956, 0.2714, 0.952, -0.1414, 0.2464, 0.9642, 0.09851, 0.7263, 0.6837, 0.07079, 0.2714, 0.952, -0.1414, 0.2488, 0.8585, -0.4484, -0.2716, 0.8487, -0.4538, -0.3036, 0.9428, -0.1376, 0.2714, 0.952, -0.1414, -0.3036, 0.9428, -0.1376, -0.3227, 0.9411, 0.1014, 0.2464, 0.9642, 0.09851, -0.3036, 0.9428, -0.1376, -0.2716, 0.8487, -0.4538, -0.7237, 0.5443, -0.4242, -0.7866, 0.5984, -0.1521, -0.3036, 0.9428, -0.1376, -0.7866, 0.5984, -0.1521, -0.7943, 0.6037, 0.06776, -0.3227, 0.9411, 0.1014, -0.7866, 0.5984, -0.1521, -0.7237, 0.5443, -0.4242, -0.9068, 0.1587, -0.3906, -0.9753, 0.1732, -0.1373, -0.7866, 0.5984, -0.1521, -0.9753, 0.1732, -0.1373, -0.9852, 0.1689, 0.0286, -0.7943, 0.6037, 0.06776, -0.9753, 0.1732, -0.1373, -0.9068, 0.1587, -0.3906, -0.8862, -0.2272, -0.4038, -0.9549, -0.2668, -0.1307, -0.9753, 0.1732, -0.1373, -0.9549, -0.2668, -0.1307, -0.9582, -0.2859, 0.004989, -0.9852, 0.1689, 0.0286, -0.8862, -0.2272, -0.4038, -0.9068, 0.1587, -0.3906, -0.7327, 0.1241, -0.6691, -0.6855, -0.1598, -0.7103, -0.8862, -0.2272, -0.4038, -0.6855, -0.1598, -0.7103, -0.4995, -0.3615, -0.7873, -0.6704, -0.5699, -0.4752, -0.8862, -0.2272, -0.4038, -0.6704, -0.5699, -0.4752, -0.7104, -0.6858, -0.1583, -0.9549, -0.2668, -0.1307, -0.4995, -0.3615, -0.7873, -0.6855, -0.1598, -0.7103, -0.3537, -0.02599, -0.935, -0.2494, -0.05462, -0.9669, -0.4995, -0.3615, -0.7873, -0.2494, -0.05462, -0.9669, -0.08043, -0.1058, -0.9911, -0.1774, -0.5346, -0.8263, -0.4995, -0.3615, -0.7873, -0.1774, -0.5346, -0.8263, -0.2184, -0.8269, -0.5182, -0.6704, -0.5699, -0.4752, -0.1774, -0.5346, -0.8263, -0.08043, -0.1058, -0.9911, 0.09913, -0.09563, -0.9905, 0.209, -0.5464, -0.811, -0.1774, -0.5346, -0.8263, 0.209, -0.5464, -0.811, 0.2906, -0.8168, -0.4984, -0.2184, -0.8269, -0.5182, 0.209, -0.5464, -0.811, 0.09913, -0.09563, -0.9905, 0.2276, -0.02716, -0.9734, 0.5124, -0.3281, -0.7936, 0.209, -0.5464, -0.811, 0.5124, -0.3281, -0.7936, 0.6834, -0.5248, -0.5075, 0.2906, -0.8168, -0.4984, 0.5124, -0.3281, -0.7936, 0.2276, -0.02716, -0.9734, 0.2815, 0.01174, -0.9595, 0.6528, -0.07443, -0.7538, 0.5124, -0.3281, -0.7936, 0.6528, -0.07443, -0.7538, 0.8637, -0.1194, -0.4897, 0.6834, -0.5248, -0.5075, 0.6528, -0.07443, -0.7538, 0.2815, 0.01174, -0.9595, 0.3009, 0.01806, -0.9535, 0.6609, 0.1442, -0.7365, 0.6528, -0.07443, -0.7538, 0.6609, 0.1442, -0.7365, 0.8544, 0.1929, -0.4825, 0.8637, -0.1194, -0.4897, 0.6609, 0.1442, -0.7365, 0.3009, 0.01806, -0.9535, 0.2973, 0.1319, -0.9456, 0.5318, 0.4251, -0.7324, 0.6609, 0.1442, -0.7365, 0.5318, 0.4251, -0.7324, 0.6589, 0.5717, -0.489, 0.8544, 0.1929, -0.4825, 0.5318, 0.4251, -0.7324, 0.2973, 0.1319, -0.9456, 0.1129, 0.2992, -0.9475, 0.2083, 0.667, -0.7153, 0.5318, 0.4251, -0.7324, 0.2083, 0.667, -0.7153, 0.2488, 0.8585, -0.4484, 0.6589, 0.5717, -0.489, 0.2083, 0.667, -0.7153, 0.1129, 0.2992, -0.9475, -0.1776, 0.3211, -0.9302, -0.2391, 0.6523, -0.7193, 0.2083, 0.667, -0.7153, -0.2391, 0.6523, -0.7193, -0.2716, 0.8487, -0.4538, 0.2488, 0.8585, -0.4484, -0.2391, 0.6523, -0.7193, -0.1776, 0.3211, -0.9302, -0.3595, 0.1969, -0.9122, -0.5997, 0.4235, -0.679, -0.2391, 0.6523, -0.7193, -0.5997, 0.4235, -0.679, -0.7237, 0.5443, -0.4242, -0.2716, 0.8487, -0.4538, -0.5997, 0.4235, -0.679, -0.3595, 0.1969, -0.9122, -0.4001, 0.04129, -0.9155, -0.7327, 0.1241, -0.6691, -0.5997, 0.4235, -0.679, -0.7327, 0.1241, -0.6691, -0.9068, 0.1587, -0.3906, -0.7237, 0.5443, -0.4242, -0.4001, 0.04129, -0.9155, -0.3595, 0.1969, -0.9122, -0.07249, -0.07028, -0.9949, -0.03626, -0.03762, -0.9986, -0.4001, 0.04129, -0.9155, -0.03626, -0.03762, -0.9986, -0.01815, 0.1006, -0.9948, -0.3537, -0.02599, -0.935, -0.4001, 0.04129, -0.9155, -0.3537, -0.02599, -0.935, -0.6855, -0.1598, -0.7103, -0.7327, 0.1241, -0.6691, -0.3595, 0.1969, -0.9122, -0.1776, 0.3211, -0.9302, -0.06688, -0.0875, -0.9939, -0.07249, -0.07028, -0.9949, 0.3009, 0.01806, -0.9535, 0.2815, 0.01174, -0.9595, -0.04324, 0.09743, -0.9943, -0.04171, -0.09658, -0.9945, 0.3009, 0.01806, -0.9535, -0.04171, -0.09658, -0.9945, 0.01358, -0.1827, -0.9831, 0.2973, 0.1319, -0.9456, -0.04171, -0.09658, -0.9945, -0.04324, 0.09743, -0.9943, -0.02206, 0.1502, -0.9884, -0.0193, -0.09924, -0.9949, -0.04171, -0.09658, -0.9945, -0.0193, -0.09924, -0.9949, -0.007171, -0.2527, -0.9675, 0.01358, -0.1827, -0.9831, -0.3537, -0.02599, -0.935, -0.01815, 0.1006, -0.9948, -0.03373, 0.196, -0.98, -0.2494, -0.05462, -0.9669, 0.3599, 0.101, 0.9275, 0.146, 0.06519, 0.9871, 0.1375, -0.07522, 0.9876, 0.3604, -0.06589, 0.9305, 0.146, 0.06519, 0.9871, 0.01254, 0.05515, 0.9984, 0.0137, -0.08517, 0.9963, 0.1375, -0.07522, 0.9876, 0.006773, 0.1944, 0.9809, -0.1134, 0.1515, 0.9819, -0.1038, 0.02991, 0.9942, 0.01254, 0.05515, 0.9984, 0.1366, -0.2811, 0.9499, 0.1375, -0.07522, 0.9876, 0.0137, -0.08517, 0.9963, -0.02667, -0.2878, 0.9573, 0.09913, -0.09563, -0.9905, -0.08043, -0.1058, -0.9911, 0.002604, 0.2178, -0.976, 9.877e-05, 0.2246, -0.9745, -0.02206, 0.1502, -0.9884, 9.877e-05, 0.2246, -0.9745, 0.002604, 0.2178, -0.976, 0.05131, 0.1594, -0.9859, -0.02206, 0.1502, -0.9884, 0.05131, 0.1594, -0.9859, 0.07958, -0.06806, -0.9945, -0.0193, -0.09924, -0.9949, -0.1134, 0.1515, 0.9819, -0.3347, 0.09091, 0.9379, -0.3192, -0.04915, 0.9464, -0.1038, 0.02991, 0.9942, -0.03626, -0.03762, -0.9986, 0.07958, -0.06806, -0.9945, 0.05131, 0.1594, -0.9859, -0.01815, 0.1006, -0.9948])] * 3)])

# ---- objects
ob_mushroom = bpy.data.objects.new('Mushroom', me_mesh)

# ---- transforms, parenting, visibility, modifiers, constraints
ob_mushroom.location = (0.01696, -0.02827, 0.05107)
ob_mushroom.color = (0.8, 0.8, 0.8, 1.0)

# ---- collection membership
col_mushroom.objects.link(ob_mushroom)

# ---- scene / render settings (as saved in the file)
scene.frame_start = 1; scene.frame_end = 250; scene.frame_set(1)
scene.render.engine = 'BLENDER_EEVEE_NEXT'
scene.cycles.sampling_pattern = 'TABULATED_SOBOL'
scene.eevee.ray_tracing_options.trace_max_roughness = 0.0
bpy.context.view_layer.update()

# ---- added for rendering (the .blend has no active camera and no usable light): camera, sun
cam_auto = bpy.data.cameras.new('AutoCamera')
cam_auto.lens = 50.0
cam_auto.sensor_width = 36.0
cam_auto.clip_end = 1000.0
ob_auto_camera = bpy.data.objects.new('AutoCamera', cam_auto)
scene.collection.objects.link(ob_auto_camera)
ob_auto_camera.location = (0.29716, -0.36654, 0.367621)
ob_auto_camera.rotation_euler = (1.09748, -7.21219e-08, 0.694738)
scene.camera = ob_auto_camera
light_auto_sun = bpy.data.lights.new('AutoSun', 'SUN')
light_auto_sun.energy = 3.0
light_auto_sun.angle = 0.0523599
ob_auto_sun = bpy.data.objects.new('AutoSun', light_auto_sun)
scene.collection.objects.link(ob_auto_sun)
ob_auto_sun.rotation_euler = (0.872665, 0.174533, 0.523599)
bpy.context.view_layer.update()
